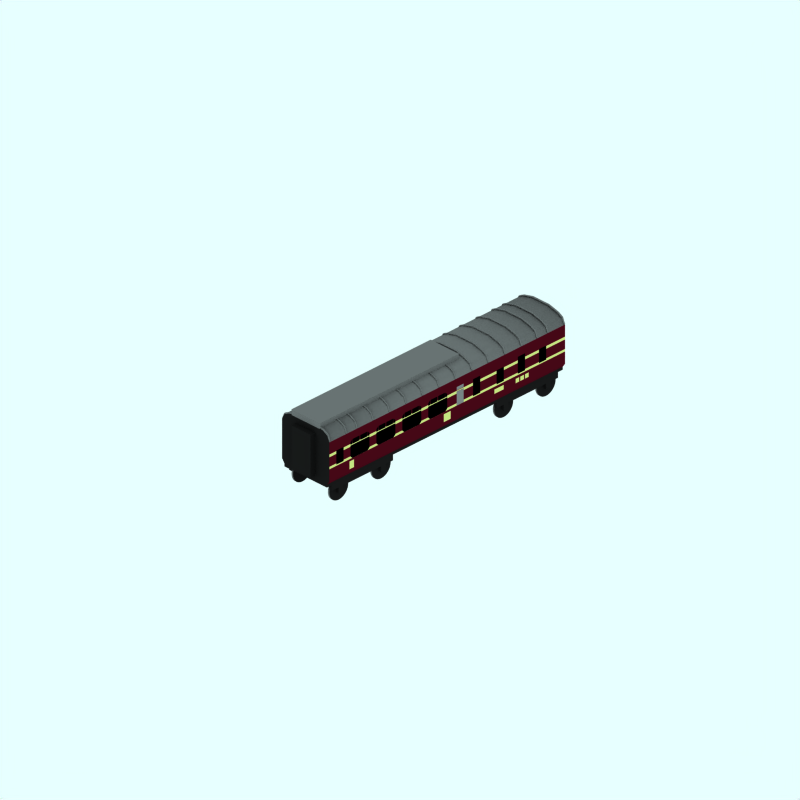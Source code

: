 # Source: lms-corination-btk-m.blend  (saved by Blender 2.42.0; exported with 4.5.12 LTS)
import bpy
from mathutils import Matrix  # noqa: F401  (used for matrix-valued properties, if any)

bpy.ops.wm.read_factory_settings(use_empty=True)
scene = bpy.context.scene
scene.name = 'Scene'

# ---- collections
col_collection_1 = bpy.data.collections.new('Collection 1'); scene.collection.children.link(col_collection_1)
col_collection_2 = bpy.data.collections.new('Collection 2'); scene.collection.children.link(col_collection_2)
col_collection_2.hide_render = True
col_collection_2.hide_viewport = True
col_collection_3 = bpy.data.collections.new('Collection 3'); scene.collection.children.link(col_collection_3)
col_collection_3.hide_render = True
col_collection_3.hide_viewport = True

# ---- materials (node trees are filled in below, after node groups)
mat_interior = bpy.data.materials.new('Interior')
mat_interior.alpha_threshold = 0.0
mat_interior.preview_render_type = 'FLAT'
mat_interior.diffuse_color = (0.0001, 9.999e-05, 9.999e-05, 1.0)
mat_interior.roughness = 0.5
mat_interior.line_color = (0.0, 0.0, 0.0, 1.0)
mat_frostedglass = bpy.data.materials.new('FrostedGlass')
mat_frostedglass.alpha_threshold = 0.0
mat_frostedglass.preview_render_type = 'CUBE'
mat_frostedglass.diffuse_color = (0.5175, 0.5174, 0.5174, 1.0)
mat_frostedglass.specular_color = (1.0, 0.9999, 0.9999)
mat_frostedglass.roughness = 0.5
mat_frostedglass.line_color = (0.0, 0.0, 0.0, 1.0)
mat_trim = bpy.data.materials.new('Trim')
mat_trim.alpha_threshold = 0.0
mat_trim.preview_render_type = 'CUBE'
mat_trim.diffuse_color = (0.8544, 0.9, 0.5066, 1.0)
mat_trim.specular_color = (1.0, 0.9999, 0.9999)
mat_trim.roughness = 0.5
mat_trim.line_color = (0.0, 0.0, 0.0, 1.0)
mat_blackmetal = bpy.data.materials.new('BlackMetal')
mat_blackmetal.alpha_threshold = 0.0
mat_blackmetal.preview_render_type = 'CUBE'
mat_blackmetal.diffuse_color = (0.1, 0.09999, 0.09999, 1.0)
mat_blackmetal.specular_color = (1.0, 0.9999, 0.9999)
mat_blackmetal.roughness = 0.5
mat_blackmetal.line_color = (0.0, 0.0, 0.0, 1.0)
mat_roof = bpy.data.materials.new('Roof')
mat_roof.alpha_threshold = 0.0
mat_roof.preview_render_type = 'CUBE'
mat_roof.diffuse_color = (0.45, 0.45, 0.45, 1.0)
mat_roof.specular_color = (1.0, 0.9999, 0.9999)
mat_roof.roughness = 0.5
mat_roof.line_color = (0.0, 0.0, 0.0, 1.0)
mat_maincolour1 = bpy.data.materials.new('MainColour1')
mat_maincolour1.alpha_threshold = 0.0
mat_maincolour1.preview_render_type = 'CUBE'
mat_maincolour1.diffuse_color = (0.3, 0.03, 0.08765, 1.0)
mat_maincolour1.specular_color = (1.0, 0.9999, 0.9999)
mat_maincolour1.roughness = 0.5
mat_maincolour1.line_color = (0.0, 0.0, 0.0, 1.0)

# ---- material node trees

# ---- world
world_world = bpy.data.worlds.new('World'); scene.world = world_world
world_world.color = (0.9059, 1.0, 1.0)
world_world.use_sun_shadow = False
world_world.sun_shadow_jitter_overblur = 0.0
world_world.cycles.sampling_method = 'MANUAL'
world_world.cycles.sample_map_resolution = 256

# ---- cameras
cam_camera_001 = bpy.data.cameras.new('Camera.001')
cam_camera_001.type = 'ORTHO'
cam_camera_001.passepartout_alpha = 0.2
cam_camera_001.clip_end = 100.0
cam_camera_001.lens = 35.0
cam_camera_001.ortho_scale = 24.0
cam_camera_001.display_size = 5.91
cam_camera_001.show_passepartout = False
cam_camera_001.show_safe_areas = True
cam_camera_001.dof.focus_distance = 0.0
cam_camera_001.dof.aperture_fstop = 128.0

# ---- lights
light_lamp = bpy.data.lights.new('Lamp', 'SUN')
light_lamp.transmission_factor = 0.0
light_lamp.angle = 1.571
light_lamp.energy = 0.028
light_lamp.shadow_buffer_clip_start = 0.5
light_lamp.shadow_soft_size = 1.0
light_lamp.shadow_cascade_max_distance = 1000.0
light_lamp.cycles.use_multiple_importance_sampling = False

# ---- meshes
me_plane_043 = bpy.data.meshes.new('Plane.043')
me_plane_043.from_pydata([(4.3, 2.1, 1.002), (4.3, 1.52, 1.002), (4.0, 1.52, 1.002), (4.0, 2.1, 1.002)], [], [(0, 3, 2, 1)])
me_plane_043.materials.append(mat_interior)
me_plane_043.use_remesh_preserve_volume = False
me_plane_043.use_remesh_preserve_attributes = False
me_plane_043.use_mirror_vertex_groups = False
me_plane_043.update()
me_plane_042 = bpy.data.meshes.new('Plane.042')
me_plane_042.from_pydata([(4.3, 2.1, 1.002), (4.3, 1.52, 1.002), (4.0, 1.52, 1.002), (4.0, 2.1, 1.002)], [], [(0, 3, 2, 1)])
me_plane_042.materials.append(mat_interior)
me_plane_042.use_remesh_preserve_volume = False
me_plane_042.use_remesh_preserve_attributes = False
me_plane_042.use_mirror_vertex_groups = False
me_plane_042.update()
me_plane_041 = bpy.data.meshes.new('Plane.041')
me_plane_041.from_pydata([(2.4, 2.1, 1.002), (2.4, 1.52, 1.002), (2.1, 1.52, 1.002), (2.1, 2.1, 1.002)], [], [(0, 3, 2, 1)])
me_plane_041.materials.append(mat_interior)
me_plane_041.use_remesh_preserve_volume = False
me_plane_041.use_remesh_preserve_attributes = False
me_plane_041.use_mirror_vertex_groups = False
me_plane_041.update()
me_plane_040 = bpy.data.meshes.new('Plane.040')
me_plane_040.from_pydata([(2.4, 2.1, 1.002), (2.4, 1.52, 1.002), (2.1, 1.52, 1.002), (2.1, 2.1, 1.002)], [], [(0, 3, 2, 1)])
me_plane_040.materials.append(mat_interior)
me_plane_040.use_remesh_preserve_volume = False
me_plane_040.use_remesh_preserve_attributes = False
me_plane_040.use_mirror_vertex_groups = False
me_plane_040.update()
me_plane_039 = bpy.data.meshes.new('Plane.039')
me_plane_039.from_pydata([(3.4, 2.0, 1.002), (3.4, 1.52, 1.002), (3.1, 1.52, 1.002), (3.1, 2.0, 1.002)], [], [(0, 3, 2, 1)])
me_plane_039.materials.append(mat_interior)
me_plane_039.use_remesh_preserve_volume = False
me_plane_039.use_remesh_preserve_attributes = False
me_plane_039.use_mirror_vertex_groups = False
me_plane_039.update()
me_plane_038 = bpy.data.meshes.new('Plane.038')
me_plane_038.from_pydata([(3.4, 2.0, 1.002), (3.4, 1.52, 1.002), (3.1, 1.52, 1.002), (3.1, 2.0, 1.002)], [], [(0, 3, 2, 1)])
me_plane_038.materials.append(mat_interior)
me_plane_038.use_remesh_preserve_volume = False
me_plane_038.use_remesh_preserve_attributes = False
me_plane_038.use_mirror_vertex_groups = False
me_plane_038.update()
me_plane_037 = bpy.data.meshes.new('Plane.037')
me_plane_037.from_pydata([(-0.18, 1.92, 1.002), (-0.18, 1.47, 1.002), (-0.82, 1.47, 1.002), (-0.82, 1.92, 1.002), (-0.8, 2.12, 1.002), (-0.52, 2.12, 1.002), (-0.2, 2.12, 1.002), (-0.48, 2.12, 1.002), (-0.52, 1.96, 1.002), (-0.8, 1.96, 1.002), (-0.2, 1.96, 1.002), (-0.48, 1.96, 1.002), (-0.82, 1.96, 1.002), (-0.82, 2.12, 1.002), (-0.9, 1.96, 1.002), (-0.9, 2.04, 1.002), (-0.18, 2.12, 1.002), (-0.18, 1.96, 1.002), (-0.1, 2.04, 1.002), (-0.1, 1.96, 1.002), (-0.1, 1.92, 1.002), (-0.1, 1.55, 1.002), (-0.9, 1.55, 1.002), (-0.9, 1.92, 1.002)], [], [(0, 3, 2, 1), (4, 5, 8, 9), (7, 6, 10, 11), (12, 13, 15, 14), (19, 18, 16, 17), (0, 1, 21, 20), (2, 3, 23, 22)])
me_plane_037.materials.append(mat_interior)
me_plane_037.use_remesh_preserve_volume = False
me_plane_037.use_remesh_preserve_attributes = False
me_plane_037.use_mirror_vertex_groups = False
me_plane_037.update()
me_plane_036 = bpy.data.meshes.new('Plane.036')
me_plane_036.from_pydata([(5.2, 2.0, 1.002), (5.2, 1.52, 1.002), (4.9, 1.52, 1.002), (4.9, 2.0, 1.002)], [], [(0, 3, 2, 1)])
me_plane_036.materials.append(mat_interior)
me_plane_036.use_remesh_preserve_volume = False
me_plane_036.use_remesh_preserve_attributes = False
me_plane_036.use_mirror_vertex_groups = False
me_plane_036.update()
me_plane_035 = bpy.data.meshes.new('Plane.035')
me_plane_035.from_pydata([(-3.4, 2.0, 1.002), (-3.4, 1.52, 1.002), (-3.7, 1.52, 1.002), (-3.7, 2.0, 1.002)], [], [(0, 3, 2, 1)])
me_plane_035.materials.append(mat_interior)
me_plane_035.use_remesh_preserve_volume = False
me_plane_035.use_remesh_preserve_attributes = False
me_plane_035.use_mirror_vertex_groups = False
me_plane_035.update()
me_plane_033 = bpy.data.meshes.new('Plane.033')
me_plane_033.from_pydata([(1.7, 1.96, 1.002), (1.7, 1.47, 1.002), (1.4, 1.47, 1.002), (1.4, 1.96, 1.002), (1.4, 2.12, 1.002), (1.7, 2.12, 1.002), (1.4, 2.0, 1.002), (1.7, 2.0, 1.002)], [], [(0, 3, 2, 1), (4, 5, 7, 6)])
me_plane_033.materials.append(mat_frostedglass)
me_plane_033.use_remesh_preserve_volume = False
me_plane_033.use_remesh_preserve_attributes = False
me_plane_033.use_mirror_vertex_groups = False
me_plane_033.update()
me_plane_032 = bpy.data.meshes.new('Plane.032')
me_plane_032.from_pydata([(-1.28, 1.92, 1.002), (-1.28, 1.47, 1.002), (-1.92, 1.47, 1.002), (-1.92, 1.92, 1.002), (-1.9, 2.12, 1.002), (-1.62, 2.12, 1.002), (-1.3, 2.12, 1.002), (-1.58, 2.12, 1.002), (-1.62, 1.96, 1.002), (-1.9, 1.96, 1.002), (-1.3, 1.96, 1.002), (-1.58, 1.96, 1.002), (-1.92, 1.96, 1.002), (-1.92, 2.12, 1.002), (-2.0, 1.96, 1.002), (-2.0, 2.04, 1.002), (-1.28, 2.12, 1.002), (-1.28, 1.96, 1.002), (-1.2, 2.04, 1.002), (-1.2, 1.96, 1.002), (-1.2, 1.92, 1.002), (-1.2, 1.55, 1.002), (-2.0, 1.55, 1.002), (-2.0, 1.92, 1.002)], [], [(0, 3, 2, 1), (4, 5, 8, 9), (7, 6, 10, 11), (12, 13, 15, 14), (19, 18, 16, 17), (0, 1, 21, 20), (2, 3, 23, 22)])
me_plane_032.materials.append(mat_interior)
me_plane_032.use_remesh_preserve_volume = False
me_plane_032.use_remesh_preserve_attributes = False
me_plane_032.use_mirror_vertex_groups = False
me_plane_032.update()
me_plane_013 = bpy.data.meshes.new('Plane.013')
me_plane_013.from_pydata([(-2.38, 1.92, 1.002), (-2.38, 1.47, 1.002), (-3.02, 1.47, 1.002), (-3.02, 1.92, 1.002), (-3.0, 2.12, 1.002), (-2.72, 2.12, 1.002), (-2.4, 2.12, 1.002), (-2.68, 2.12, 1.002), (-2.72, 1.96, 1.002), (-3.0, 1.96, 1.002), (-2.4, 1.96, 1.002), (-2.68, 1.96, 1.002), (-3.02, 1.96, 1.002), (-3.02, 2.12, 1.002), (-3.1, 1.96, 1.002), (-3.1, 2.04, 1.002), (-2.38, 2.12, 1.002), (-2.38, 1.96, 1.002), (-2.3, 2.04, 1.002), (-2.3, 1.96, 1.002), (-2.3, 1.92, 1.002), (-2.3, 1.55, 1.002), (-3.1, 1.55, 1.002), (-3.1, 1.92, 1.002)], [], [(0, 3, 2, 1), (4, 5, 8, 9), (7, 6, 10, 11), (12, 13, 15, 14), (19, 18, 16, 17), (0, 1, 21, 20), (2, 3, 23, 22)])
me_plane_013.materials.append(mat_interior)
me_plane_013.use_remesh_preserve_volume = False
me_plane_013.use_remesh_preserve_attributes = False
me_plane_013.use_mirror_vertex_groups = False
me_plane_013.update()
me_plane_012 = bpy.data.meshes.new('Plane.012')
me_plane_012.from_pydata([(0.92, 1.92, 1.002), (0.92, 1.47, 1.002), (0.28, 1.47, 1.002), (0.28, 1.92, 1.002), (0.3, 2.12, 1.002), (0.58, 2.12, 1.002), (0.9, 2.12, 1.002), (0.62, 2.12, 1.002), (0.58, 1.96, 1.002), (0.3, 1.96, 1.002), (0.9, 1.96, 1.002), (0.62, 1.96, 1.002), (0.28, 1.96, 1.002), (0.28, 2.12, 1.002), (0.2, 1.96, 1.002), (0.2, 2.04, 1.002), (0.92, 2.12, 1.002), (0.92, 1.96, 1.002), (1.0, 2.04, 1.002), (1.0, 1.96, 1.002), (1.0, 1.92, 1.002), (1.0, 1.55, 1.002), (0.2, 1.55, 1.002), (0.2, 1.92, 1.002)], [], [(0, 3, 2, 1), (4, 5, 8, 9), (7, 6, 10, 11), (12, 13, 15, 14), (19, 18, 16, 17), (0, 1, 21, 20), (2, 3, 23, 22)])
me_plane_012.materials.append(mat_interior)
me_plane_012.use_remesh_preserve_volume = False
me_plane_012.use_remesh_preserve_attributes = False
me_plane_012.use_mirror_vertex_groups = False
me_plane_012.update()
me_plane_007 = bpy.data.meshes.new('Plane.007')
me_plane_007.from_pydata([(-2.95, 1.4, 1.002), (-2.95, 1.12, 1.002), (-3.15, 1.12, 1.002), (-3.15, 1.4, 1.002)], [], [(0, 3, 2, 1)])
me_plane_007.materials.append(mat_trim)
me_plane_007.use_remesh_preserve_volume = False
me_plane_007.use_remesh_preserve_attributes = False
me_plane_007.use_mirror_vertex_groups = False
me_plane_007.update()
me_plane_005 = bpy.data.meshes.new('Plane.005')
me_plane_005.from_pydata([(1.15, 1.4, 1.002), (1.15, 1.12, 1.002), (0.85, 1.12, 1.002), (0.85, 1.4, 1.002)], [], [(0, 3, 2, 1)])
me_plane_005.materials.append(mat_trim)
me_plane_005.use_remesh_preserve_volume = False
me_plane_005.use_remesh_preserve_attributes = False
me_plane_005.use_mirror_vertex_groups = False
me_plane_005.update()
me_plane_004 = bpy.data.meshes.new('Plane.004')
me_plane_004.from_pydata([(-1.4, 1.38, 1.002), (-1.4, 1.22, 1.002), (-1.8, 1.22, 1.002), (-1.8, 1.38, 1.002)], [], [(0, 3, 2, 1)])
me_plane_004.materials.append(mat_trim)
me_plane_004.use_remesh_preserve_volume = False
me_plane_004.use_remesh_preserve_attributes = False
me_plane_004.use_mirror_vertex_groups = False
me_plane_004.update()
me_plane_003 = bpy.data.meshes.new('Plane.003')
me_plane_003.from_pydata([(4.06, 1.38, 1.002), (4.06, 1.22, 1.002), (3.9, 1.22, 1.002), (3.9, 1.38, 1.002)], [], [(0, 3, 2, 1)])
me_plane_003.materials.append(mat_trim)
me_plane_003.use_remesh_preserve_volume = False
me_plane_003.use_remesh_preserve_attributes = False
me_plane_003.use_mirror_vertex_groups = False
me_plane_003.update()
me_plane_002 = bpy.data.meshes.new('Plane.002')
me_plane_002.from_pydata([(4.26, 1.38, 1.002), (4.26, 1.22, 1.002), (4.1, 1.22, 1.002), (4.1, 1.38, 1.002)], [], [(0, 3, 2, 1)])
me_plane_002.materials.append(mat_trim)
me_plane_002.use_remesh_preserve_volume = False
me_plane_002.use_remesh_preserve_attributes = False
me_plane_002.use_mirror_vertex_groups = False
me_plane_002.update()
me_plane_001 = bpy.data.meshes.new('Plane.001')
me_plane_001.from_pydata([(4.46, 1.38, 1.002), (4.46, 1.22, 1.002), (4.3, 1.22, 1.002), (4.3, 1.38, 1.002)], [], [(0, 3, 2, 1)])
me_plane_001.materials.append(mat_trim)
me_plane_001.use_remesh_preserve_volume = False
me_plane_001.use_remesh_preserve_attributes = False
me_plane_001.use_mirror_vertex_groups = False
me_plane_001.update()
me_cube_007 = bpy.data.meshes.new('Cube.007')
me_cube_007.from_pydata([(6.2, 2.5, -0.4), (6.2, 1.0, -0.4), (6.0, 1.0, -0.4), (6.0, 2.5, -0.4), (6.2, 2.5, 0.4), (6.2, 1.0, 0.4), (6.0, 1.0, 0.4), (6.0, 2.5, 0.4)], [], [(0, 1, 2, 3), (4, 7, 6, 5), (0, 4, 5, 1), (1, 5, 6, 2), (2, 6, 7, 3), (4, 0, 3, 7)])
me_cube_007.materials.append(mat_blackmetal)
me_cube_007.use_remesh_preserve_volume = False
me_cube_007.use_remesh_preserve_attributes = False
me_cube_007.use_mirror_vertex_groups = False
me_cube_007.update()
me_cube_006 = bpy.data.meshes.new('Cube.006')
me_cube_006.from_pydata([(-4.0, 2.5, -0.4), (-4.0, 1.0, -0.4), (-4.2, 1.0, -0.4), (-4.2, 2.5, -0.4), (-4.0, 2.5, 0.4), (-4.0, 1.0, 0.4), (-4.2, 1.0, 0.4), (-4.2, 2.5, 0.4)], [], [(0, 1, 2, 3), (4, 7, 6, 5), (0, 4, 5, 1), (1, 5, 6, 2), (2, 6, 7, 3), (4, 0, 3, 7)])
me_cube_006.materials.append(mat_blackmetal)
me_cube_006.use_remesh_preserve_volume = False
me_cube_006.use_remesh_preserve_attributes = False
me_cube_006.use_mirror_vertex_groups = False
me_cube_006.update()
me_cube_005 = bpy.data.meshes.new('Cube.005')
me_cube_005.from_pydata([(0.6, 2.9, -1.9), (0.6, 2.7, -1.9), (-0.6, 2.7, -1.9), (-0.6, 2.9, -1.9), (0.6, 2.9, 4.0), (0.6, 2.7, 4.0), (-0.6, 2.7, 4.0), (-0.6, 2.9, 4.0)], [], [(0, 1, 2, 3), (4, 7, 6, 5), (0, 4, 5, 1), (1, 5, 6, 2), (2, 6, 7, 3), (4, 0, 3, 7)])
me_cube_005.materials.append(mat_roof)
me_cube_005.use_remesh_preserve_volume = False
me_cube_005.use_remesh_preserve_attributes = False
me_cube_005.use_mirror_vertex_groups = False
me_cube_005.update()
me_plane_031 = bpy.data.meshes.new('Plane.031')
me_plane_031.from_pydata([(4.46, 1.38, 1.002), (4.46, 1.22, 1.002), (4.3, 1.22, 1.002), (4.3, 1.38, 1.002)], [], [(0, 3, 2, 1)])
me_plane_031.materials.append(mat_trim)
me_plane_031.use_remesh_preserve_volume = False
me_plane_031.use_remesh_preserve_attributes = False
me_plane_031.use_mirror_vertex_groups = False
me_plane_031.update()
me_plane_030 = bpy.data.meshes.new('Plane.030')
me_plane_030.from_pydata([(4.26, 1.38, 1.002), (4.26, 1.22, 1.002), (4.1, 1.22, 1.002), (4.1, 1.38, 1.002)], [], [(0, 3, 2, 1)])
me_plane_030.materials.append(mat_trim)
me_plane_030.use_remesh_preserve_volume = False
me_plane_030.use_remesh_preserve_attributes = False
me_plane_030.use_mirror_vertex_groups = False
me_plane_030.update()
me_plane_029 = bpy.data.meshes.new('Plane.029')
me_plane_029.from_pydata([(4.06, 1.38, 1.002), (4.06, 1.22, 1.002), (3.9, 1.22, 1.002), (3.9, 1.38, 1.002)], [], [(0, 3, 2, 1)])
me_plane_029.materials.append(mat_trim)
me_plane_029.use_remesh_preserve_volume = False
me_plane_029.use_remesh_preserve_attributes = False
me_plane_029.use_mirror_vertex_groups = False
me_plane_029.update()
me_plane_028 = bpy.data.meshes.new('Plane.028')
me_plane_028.from_pydata([(3.4, 1.38, 1.002), (3.4, 1.22, 1.002), (3.0, 1.22, 1.002), (3.0, 1.38, 1.002)], [], [(0, 3, 2, 1)])
me_plane_028.materials.append(mat_trim)
me_plane_028.use_remesh_preserve_volume = False
me_plane_028.use_remesh_preserve_attributes = False
me_plane_028.use_mirror_vertex_groups = False
me_plane_028.update()
me_plane_027 = bpy.data.meshes.new('Plane.027')
me_plane_027.from_pydata([(1.15, 1.4, 1.002), (1.15, 1.12, 1.002), (0.85, 1.12, 1.002), (0.85, 1.4, 1.002)], [], [(0, 3, 2, 1)])
me_plane_027.materials.append(mat_trim)
me_plane_027.use_remesh_preserve_volume = False
me_plane_027.use_remesh_preserve_attributes = False
me_plane_027.use_mirror_vertex_groups = False
me_plane_027.update()
me_plane_025 = bpy.data.meshes.new('Plane.025')
me_plane_025.from_pydata([(-2.95, 1.4, 1.002), (-2.95, 1.12, 1.002), (-3.15, 1.12, 1.002), (-3.15, 1.4, 1.002)], [], [(0, 3, 2, 1)])
me_plane_025.materials.append(mat_trim)
me_plane_025.use_remesh_preserve_volume = False
me_plane_025.use_remesh_preserve_attributes = False
me_plane_025.use_mirror_vertex_groups = False
me_plane_025.update()
me_plane_024 = bpy.data.meshes.new('Plane.024')
me_plane_024.from_pydata([(-4.0, 2.4, 1.0), (-4.0, 2.4, -1.0), (-4.0, 2.6, 0.9143), (-4.0, 2.7, 0.7286), (-4.0, 2.8, 0.3429), (-4.0, 2.8, -0.3429), (-4.0, 2.7, -0.7286), (-4.0, 2.6, -0.9143), (-4.0, 2.44, 1.0), (-4.0, 2.64, 0.9143), (-4.0, 2.74, 0.7286), (-4.0, 2.84, 0.3429), (-4.0, 2.84, -0.3429), (-4.0, 2.74, -0.7286), (-4.0, 2.64, -0.9143), (-4.0, 2.44, -1.0), (-3.95, 2.44, -1.0), (-3.95, 2.64, -0.9143), (-3.95, 2.74, -0.7286), (-3.95, 2.84, -0.3429), (-3.95, 2.84, 0.3429), (-3.95, 2.74, 0.7286), (-3.95, 2.64, 0.9143), (-3.95, 2.44, 1.0), (-3.95, 2.6, -0.9143), (-3.95, 2.7, -0.7286), (-3.95, 2.8, -0.3429), (-3.95, 2.8, 0.3429), (-3.95, 2.7, 0.7286), (-3.95, 2.6, 0.9143), (-3.95, 2.4, -1.0), (-3.95, 2.4, 1.0), (-3.25, 2.4, 1.0), (-3.25, 2.4, -1.0), (-3.25, 2.6, 0.9143), (-3.25, 2.7, 0.7286), (-3.25, 2.8, 0.3429), (-3.25, 2.8, -0.3429), (-3.25, 2.7, -0.7286), (-3.25, 2.6, -0.9143), (-3.25, 2.44, 1.0), (-3.25, 2.64, 0.9143), (-3.25, 2.74, 0.7286), (-3.25, 2.84, 0.3429), (-3.25, 2.84, -0.3429), (-3.25, 2.74, -0.7286), (-3.25, 2.64, -0.9143), (-3.25, 2.44, -1.0), (-3.3, 2.44, -1.0), (-3.3, 2.64, -0.9143), (-3.3, 2.74, -0.7286), (-3.3, 2.84, -0.3429), (-3.3, 2.84, 0.3429), (-3.3, 2.74, 0.7286), (-3.3, 2.64, 0.9143), (-3.3, 2.44, 1.0), (-3.3, 2.6, -0.9143), (-3.3, 2.7, -0.7286), (-3.3, 2.8, -0.3429), (-3.3, 2.8, 0.3429), (-3.3, 2.7, 0.7286), (-3.3, 2.6, 0.9143), (-3.3, 2.4, -1.0), (-3.3, 2.4, 1.0), (-2.85, 2.4, 1.0), (-2.85, 2.4, -1.0), (-2.85, 2.6, 0.9143), (-2.85, 2.7, 0.7286), (-2.85, 2.8, 0.3429), (-2.85, 2.8, -0.3429), (-2.85, 2.7, -0.7286), (-2.85, 2.6, -0.9143), (-2.85, 2.44, 1.0), (-2.85, 2.64, 0.9143), (-2.85, 2.74, 0.7286), (-2.85, 2.84, 0.3429), (-2.85, 2.84, -0.3429), (-2.85, 2.74, -0.7286), (-2.85, 2.64, -0.9143), (-2.85, 2.44, -1.0), (-2.8, 2.44, -1.0), (-2.8, 2.64, -0.9143), (-2.8, 2.74, -0.7286), (-2.8, 2.84, -0.3429), (-2.8, 2.84, 0.3429), (-2.8, 2.74, 0.7286), (-2.8, 2.64, 0.9143), (-2.8, 2.44, 1.0), (-2.8, 2.6, -0.9143), (-2.8, 2.7, -0.7286), (-2.8, 2.8, -0.3429), (-2.8, 2.8, 0.3429), (-2.8, 2.7, 0.7286), (-2.8, 2.6, 0.9143), (-2.8, 2.4, -1.0), (-2.8, 2.4, 1.0), (-1.47, 2.4, 1.0), (-1.47, 2.4, -1.0), (-1.47, 2.6, 0.9143), (-1.47, 2.7, 0.7286), (-1.47, 2.8, 0.3429), (-1.47, 2.8, -0.3429), (-1.47, 2.7, -0.7286), (-1.47, 2.6, -0.9143), (-1.47, 2.44, 1.0), (-1.47, 2.64, 0.9143), (-1.47, 2.74, 0.7286), (-1.47, 2.84, 0.3429), (-1.47, 2.84, -0.3429), (-1.47, 2.74, -0.7286), (-1.47, 2.64, -0.9143), (-1.47, 2.44, -1.0), (-1.42, 2.44, -1.0), (-1.42, 2.64, -0.9143), (-1.42, 2.74, -0.7286), (-1.42, 2.84, -0.3429), (-1.42, 2.84, 0.3429), (-1.42, 2.74, 0.7286), (-1.42, 2.64, 0.9143), (-1.42, 2.44, 1.0), (-1.42, 2.6, -0.9143), (-1.42, 2.7, -0.7286), (-1.42, 2.8, -0.3429), (-1.42, 2.8, 0.3429), (-1.42, 2.7, 0.7286), (-1.42, 2.6, 0.9143), (-1.42, 2.4, -1.0), (-1.42, 2.4, 1.0), (-2.12, 2.4, 1.0), (-2.12, 2.4, -1.0), (-2.12, 2.6, 0.9143), (-2.12, 2.7, 0.7286), (-2.12, 2.8, 0.3429), (-2.12, 2.8, -0.3429), (-2.12, 2.7, -0.7286), (-2.12, 2.6, -0.9143), (-2.12, 2.44, 1.0), (-2.12, 2.64, 0.9143), (-2.12, 2.74, 0.7286), (-2.12, 2.84, 0.3429), (-2.12, 2.84, -0.3429), (-2.12, 2.74, -0.7286), (-2.12, 2.64, -0.9143), (-2.12, 2.44, -1.0), (-2.17, 2.44, -1.0), (-2.17, 2.64, -0.9143), (-2.17, 2.74, -0.7286), (-2.17, 2.84, -0.3429), (-2.17, 2.84, 0.3429), (-2.17, 2.74, 0.7286), (-2.17, 2.64, 0.9143), (-2.17, 2.44, 1.0), (-2.17, 2.6, -0.9143), (-2.17, 2.7, -0.7286), (-2.17, 2.8, -0.3429), (-2.17, 2.8, 0.3429), (-2.17, 2.7, 0.7286), (-2.17, 2.6, 0.9143), (-2.17, 2.4, -1.0), (-2.17, 2.4, 1.0), (-0.77, 2.4, 1.0), (-0.77, 2.4, -1.0), (-0.77, 2.6, 0.9143), (-0.77, 2.7, 0.7286), (-0.77, 2.8, 0.3429), (-0.77, 2.8, -0.3429), (-0.77, 2.7, -0.7286), (-0.77, 2.6, -0.9143), (-0.77, 2.44, 1.0), (-0.77, 2.64, 0.9143), (-0.77, 2.74, 0.7286), (-0.77, 2.84, 0.3429), (-0.77, 2.84, -0.3429), (-0.77, 2.74, -0.7286), (-0.77, 2.64, -0.9143), (-0.77, 2.44, -1.0), (-0.72, 2.44, -1.0), (-0.72, 2.64, -0.9143), (-0.72, 2.74, -0.7286), (-0.72, 2.84, -0.3429), (-0.72, 2.84, 0.3429), (-0.72, 2.74, 0.7286), (-0.72, 2.64, 0.9143), (-0.72, 2.44, 1.0), (-0.72, 2.6, -0.9143), (-0.72, 2.7, -0.7286), (-0.72, 2.8, -0.3429), (-0.72, 2.8, 0.3429), (-0.72, 2.7, 0.7286), (-0.72, 2.6, 0.9143), (-0.72, 2.4, -1.0), (-0.72, 2.4, 1.0), (-0.02, 2.4, 1.0), (-0.02, 2.4, -1.0), (-0.02, 2.6, 0.9143), (-0.02, 2.7, 0.7286), (-0.02, 2.8, 0.3429), (-0.02, 2.8, -0.3429), (-0.02, 2.7, -0.7286), (-0.02, 2.6, -0.9143), (-0.02, 2.44, 1.0), (-0.02, 2.64, 0.9143), (-0.02, 2.74, 0.7286), (-0.02, 2.84, 0.3429), (-0.02, 2.84, -0.3429), (-0.02, 2.74, -0.7286), (-0.02, 2.64, -0.9143), (-0.02, 2.44, -1.0), (-0.07, 2.44, -1.0), (-0.07, 2.64, -0.9143), (-0.07, 2.74, -0.7286), (-0.07, 2.84, -0.3429), (-0.07, 2.84, 0.3429), (-0.07, 2.74, 0.7286), (-0.07, 2.64, 0.9143), (-0.07, 2.44, 1.0), (-0.07, 2.6, -0.9143), (-0.07, 2.7, -0.7286), (-0.07, 2.8, -0.3429), (-0.07, 2.8, 0.3429), (-0.07, 2.7, 0.7286), (-0.07, 2.6, 0.9143), (-0.07, 2.4, -1.0), (-0.07, 2.4, 1.0), (3.43, 2.4, 1.0), (3.43, 2.4, -1.0), (3.43, 2.6, 0.9143), (3.43, 2.7, 0.7286), (3.43, 2.8, 0.3429), (3.43, 2.8, -0.3429), (3.43, 2.7, -0.7286), (3.43, 2.6, -0.9143), (3.43, 2.44, 1.0), (3.43, 2.64, 0.9143), (3.43, 2.74, 0.7286), (3.43, 2.84, 0.3429), (3.43, 2.84, -0.3429), (3.43, 2.74, -0.7286), (3.43, 2.64, -0.9143), (3.43, 2.44, -1.0), (3.48, 2.44, -1.0), (3.48, 2.64, -0.9143), (3.48, 2.74, -0.7286), (3.48, 2.84, -0.3429), (3.48, 2.84, 0.3429), (3.48, 2.74, 0.7286), (3.48, 2.64, 0.9143), (3.48, 2.44, 1.0), (3.48, 2.6, -0.9143), (3.48, 2.7, -0.7286), (3.48, 2.8, -0.3429), (3.48, 2.8, 0.3429), (3.48, 2.7, 0.7286), (3.48, 2.6, 0.9143), (3.48, 2.4, -1.0), (3.48, 2.4, 1.0), (2.78, 2.4, 1.0), (2.78, 2.4, -1.0), (2.78, 2.6, 0.9143), (2.78, 2.7, 0.7286), (2.78, 2.8, 0.3429), (2.78, 2.8, -0.3429), (2.78, 2.7, -0.7286), (2.78, 2.6, -0.9143), (2.78, 2.44, 1.0), (2.78, 2.64, 0.9143), (2.78, 2.74, 0.7286), (2.78, 2.84, 0.3429), (2.78, 2.84, -0.3429), (2.78, 2.74, -0.7286), (2.78, 2.64, -0.9143), (2.78, 2.44, -1.0), (2.73, 2.44, -1.0), (2.73, 2.64, -0.9143), (2.73, 2.74, -0.7286), (2.73, 2.84, -0.3429), (2.73, 2.84, 0.3429), (2.73, 2.74, 0.7286), (2.73, 2.64, 0.9143), (2.73, 2.44, 1.0), (2.73, 2.6, -0.9143), (2.73, 2.7, -0.7286), (2.73, 2.8, -0.3429), (2.73, 2.8, 0.3429), (2.73, 2.7, 0.7286), (2.73, 2.6, 0.9143), (2.73, 2.4, -1.0), (2.73, 2.4, 1.0), (1.33, 2.4, 1.0), (1.33, 2.4, -1.0), (1.33, 2.6, 0.9143), (1.33, 2.7, 0.7286), (1.33, 2.8, 0.3429), (1.33, 2.8, -0.3429), (1.33, 2.7, -0.7286), (1.33, 2.6, -0.9143), (1.33, 2.44, 1.0), (1.33, 2.64, 0.9143), (1.33, 2.74, 0.7286), (1.33, 2.84, 0.3429), (1.33, 2.84, -0.3429), (1.33, 2.74, -0.7286), (1.33, 2.64, -0.9143), (1.33, 2.44, -1.0), (1.38, 2.44, -1.0), (1.38, 2.64, -0.9143), (1.38, 2.74, -0.7286), (1.38, 2.84, -0.3429), (1.38, 2.84, 0.3429), (1.38, 2.74, 0.7286), (1.38, 2.64, 0.9143), (1.38, 2.44, 1.0), (1.38, 2.6, -0.9143), (1.38, 2.7, -0.7286), (1.38, 2.8, -0.3429), (1.38, 2.8, 0.3429), (1.38, 2.7, 0.7286), (1.38, 2.6, 0.9143), (1.38, 2.4, -1.0), (1.38, 2.4, 1.0), (2.08, 2.4, 1.0), (2.08, 2.4, -1.0), (2.08, 2.6, 0.9143), (2.08, 2.7, 0.7286), (2.08, 2.8, 0.3429), (2.08, 2.8, -0.3429), (2.08, 2.7, -0.7286), (2.08, 2.6, -0.9143), (2.08, 2.44, 1.0), (2.08, 2.64, 0.9143), (2.08, 2.74, 0.7286), (2.08, 2.84, 0.3429), (2.08, 2.84, -0.3429), (2.08, 2.74, -0.7286), (2.08, 2.64, -0.9143), (2.08, 2.44, -1.0), (2.03, 2.44, -1.0), (2.03, 2.64, -0.9143), (2.03, 2.74, -0.7286), (2.03, 2.84, -0.3429), (2.03, 2.84, 0.3429), (2.03, 2.74, 0.7286), (2.03, 2.64, 0.9143), (2.03, 2.44, 1.0), (2.03, 2.6, -0.9143), (2.03, 2.7, -0.7286), (2.03, 2.8, -0.3429), (2.03, 2.8, 0.3429), (2.03, 2.7, 0.7286), (2.03, 2.6, 0.9143), (2.03, 2.4, -1.0), (2.03, 2.4, 1.0), (0.68, 2.4, 1.0), (0.68, 2.4, -1.0), (0.68, 2.6, 0.9143), (0.68, 2.7, 0.7286), (0.68, 2.8, 0.3429), (0.68, 2.8, -0.3429), (0.68, 2.7, -0.7286), (0.68, 2.6, -0.9143), (0.68, 2.44, 1.0), (0.68, 2.64, 0.9143), (0.68, 2.74, 0.7286), (0.68, 2.84, 0.3429), (0.68, 2.84, -0.3429), (0.68, 2.74, -0.7286), (0.68, 2.64, -0.9143), (0.68, 2.44, -1.0), (0.63, 2.44, -1.0), (0.63, 2.64, -0.9143), (0.63, 2.74, -0.7286), (0.63, 2.84, -0.3429), (0.63, 2.84, 0.3429), (0.63, 2.74, 0.7286), (0.63, 2.64, 0.9143), (0.63, 2.44, 1.0), (0.63, 2.6, -0.9143), (0.63, 2.7, -0.7286), (0.63, 2.8, -0.3429), (0.63, 2.8, 0.3429), (0.63, 2.7, 0.7286), (0.63, 2.6, 0.9143), (0.63, 2.4, -1.0), (0.63, 2.4, 1.0), (4.13, 2.4, 1.0), (4.13, 2.4, -1.0), (4.13, 2.6, 0.9143), (4.13, 2.7, 0.7286), (4.13, 2.8, 0.3429), (4.13, 2.8, -0.3429), (4.13, 2.7, -0.7286), (4.13, 2.6, -0.9143), (4.13, 2.44, 1.0), (4.13, 2.64, 0.9143), (4.13, 2.74, 0.7286), (4.13, 2.84, 0.3429), (4.13, 2.84, -0.3429), (4.13, 2.74, -0.7286), (4.13, 2.64, -0.9143), (4.13, 2.44, -1.0), (4.18, 2.44, -1.0), (4.18, 2.64, -0.9143), (4.18, 2.74, -0.7286), (4.18, 2.84, -0.3429), (4.18, 2.84, 0.3429), (4.18, 2.74, 0.7286), (4.18, 2.64, 0.9143), (4.18, 2.44, 1.0), (4.18, 2.6, -0.9143), (4.18, 2.7, -0.7286), (4.18, 2.8, -0.3429), (4.18, 2.8, 0.3429), (4.18, 2.7, 0.7286), (4.18, 2.6, 0.9143), (4.18, 2.4, -1.0), (4.18, 2.4, 1.0), (5.25, 2.4, 1.0), (5.25, 2.4, -1.0), (5.25, 2.6, 0.9143), (5.25, 2.7, 0.7286), (5.25, 2.8, 0.3429), (5.25, 2.8, -0.3429), (5.25, 2.7, -0.7286), (5.25, 2.6, -0.9143), (5.25, 2.44, 1.0), (5.25, 2.64, 0.9143), (5.25, 2.74, 0.7286), (5.25, 2.84, 0.3429), (5.25, 2.84, -0.3429), (5.25, 2.74, -0.7286), (5.25, 2.64, -0.9143), (5.25, 2.44, -1.0), (5.3, 2.44, -1.0), (5.3, 2.64, -0.9143), (5.3, 2.74, -0.7286), (5.3, 2.84, -0.3429), (5.3, 2.84, 0.3429), (5.3, 2.74, 0.7286), (5.3, 2.64, 0.9143), (5.3, 2.44, 1.0), (5.3, 2.6, -0.9143), (5.3, 2.7, -0.7286), (5.3, 2.8, -0.3429), (5.3, 2.8, 0.3429), (5.3, 2.7, 0.7286), (5.3, 2.6, 0.9143), (5.3, 2.4, -1.0), (5.3, 2.4, 1.0), (4.85, 2.4, 1.0), (4.85, 2.4, -1.0), (4.85, 2.6, 0.9143), (4.85, 2.7, 0.7286), (4.85, 2.8, 0.3429), (4.85, 2.8, -0.3429), (4.85, 2.7, -0.7286), (4.85, 2.6, -0.9143), (4.85, 2.44, 1.0), (4.85, 2.64, 0.9143), (4.85, 2.74, 0.7286), (4.85, 2.84, 0.3429), (4.85, 2.84, -0.3429), (4.85, 2.74, -0.7286), (4.85, 2.64, -0.9143), (4.85, 2.44, -1.0), (4.8, 2.44, -1.0), (4.8, 2.64, -0.9143), (4.8, 2.74, -0.7286), (4.8, 2.84, -0.3429), (4.8, 2.84, 0.3429), (4.8, 2.74, 0.7286), (4.8, 2.64, 0.9143), (4.8, 2.44, 1.0), (4.8, 2.6, -0.9143), (4.8, 2.7, -0.7286), (4.8, 2.8, -0.3429), (4.8, 2.8, 0.3429), (4.8, 2.7, 0.7286), (4.8, 2.6, 0.9143), (4.8, 2.4, -1.0), (4.8, 2.4, 1.0), (5.95, 2.4, 1.0), (5.95, 2.4, -1.0), (5.95, 2.6, 0.9143), (5.95, 2.7, 0.7286), (5.95, 2.8, 0.3429), (5.95, 2.8, -0.3429), (5.95, 2.7, -0.7286), (5.95, 2.6, -0.9143), (5.95, 2.44, 1.0), (5.95, 2.64, 0.9143), (5.95, 2.74, 0.7286), (5.95, 2.84, 0.3429), (5.95, 2.84, -0.3429), (5.95, 2.74, -0.7286), (5.95, 2.64, -0.9143), (5.95, 2.44, -1.0), (6.0, 2.44, -1.0), (6.0, 2.64, -0.9143), (6.0, 2.74, -0.7286), (6.0, 2.84, -0.3429), (6.0, 2.84, 0.3429), (6.0, 2.74, 0.7286), (6.0, 2.64, 0.9143), (6.0, 2.44, 1.0), (6.0, 2.6, -0.9143), (6.0, 2.7, -0.7286), (6.0, 2.8, -0.3429), (6.0, 2.8, 0.3429), (6.0, 2.7, 0.7286), (6.0, 2.6, 0.9143), (6.0, 2.4, -1.0), (6.0, 2.4, 1.0)], [], [(2, 0, 8, 9), (3, 2, 9, 10), (4, 3, 10, 11), (5, 4, 11, 12), (6, 5, 12, 13), (7, 6, 13, 14), (7, 14, 15, 1), (14, 17, 16, 15), (15, 16, 30, 1), (14, 13, 18, 17), (13, 12, 19, 18), (12, 11, 20, 19), (11, 10, 21, 20), (10, 9, 22, 21), (9, 8, 23, 22), (8, 0, 31, 23), (1, 30, 24, 7), (6, 7, 24, 25), (5, 6, 25, 26), (4, 5, 26, 27), (3, 4, 27, 28), (2, 3, 28, 29), (0, 2, 29, 31), (23, 31, 29, 22), (22, 29, 28, 21), (21, 28, 27, 20), (20, 27, 26, 19), (19, 26, 25, 18), (18, 25, 24, 17), (16, 17, 24, 30), (47, 46, 39, 33), (45, 38, 39, 46), (44, 37, 38, 45), (43, 36, 37, 44), (42, 35, 36, 43), (41, 34, 35, 42), (40, 32, 34, 41), (63, 61, 34, 32), (61, 60, 35, 34), (60, 59, 36, 35), (59, 58, 37, 36), (58, 57, 38, 37), (57, 56, 39, 38), (62, 33, 39, 56), (55, 63, 32, 40), (54, 55, 40, 41), (53, 54, 41, 42), (52, 53, 42, 43), (51, 52, 43, 44), (50, 51, 44, 45), (49, 50, 45, 46), (48, 47, 33, 62), (49, 46, 47, 48), (56, 49, 48, 62), (56, 57, 50, 49), (57, 58, 51, 50), (58, 59, 52, 51), (59, 60, 53, 52), (60, 61, 54, 53), (61, 63, 55, 54), (66, 64, 72, 73), (67, 66, 73, 74), (68, 67, 74, 75), (69, 68, 75, 76), (70, 69, 76, 77), (71, 70, 77, 78), (71, 78, 79, 65), (78, 81, 80, 79), (79, 80, 94, 65), (78, 77, 82, 81), (77, 76, 83, 82), (76, 75, 84, 83), (75, 74, 85, 84), (74, 73, 86, 85), (73, 72, 87, 86), (72, 64, 95, 87), (65, 94, 88, 71), (70, 71, 88, 89), (69, 70, 89, 90), (68, 69, 90, 91), (67, 68, 91, 92), (66, 67, 92, 93), (64, 66, 93, 95), (87, 95, 93, 86), (86, 93, 92, 85), (85, 92, 91, 84), (84, 91, 90, 83), (83, 90, 89, 82), (82, 89, 88, 81), (80, 81, 88, 94), (98, 96, 104, 105), (99, 98, 105, 106), (100, 99, 106, 107), (101, 100, 107, 108), (102, 101, 108, 109), (103, 102, 109, 110), (103, 110, 111, 97), (110, 113, 112, 111), (111, 112, 126, 97), (110, 109, 114, 113), (109, 108, 115, 114), (108, 107, 116, 115), (107, 106, 117, 116), (106, 105, 118, 117), (105, 104, 119, 118), (104, 96, 127, 119), (97, 126, 120, 103), (102, 103, 120, 121), (101, 102, 121, 122), (100, 101, 122, 123), (99, 100, 123, 124), (98, 99, 124, 125), (96, 98, 125, 127), (119, 127, 125, 118), (118, 125, 124, 117), (117, 124, 123, 116), (116, 123, 122, 115), (115, 122, 121, 114), (114, 121, 120, 113), (112, 113, 120, 126), (143, 142, 135, 129), (141, 134, 135, 142), (140, 133, 134, 141), (139, 132, 133, 140), (138, 131, 132, 139), (137, 130, 131, 138), (136, 128, 130, 137), (159, 157, 130, 128), (157, 156, 131, 130), (156, 155, 132, 131), (155, 154, 133, 132), (154, 153, 134, 133), (153, 152, 135, 134), (158, 129, 135, 152), (151, 159, 128, 136), (150, 151, 136, 137), (149, 150, 137, 138), (148, 149, 138, 139), (147, 148, 139, 140), (146, 147, 140, 141), (145, 146, 141, 142), (144, 143, 129, 158), (145, 142, 143, 144), (152, 145, 144, 158), (152, 153, 146, 145), (153, 154, 147, 146), (154, 155, 148, 147), (155, 156, 149, 148), (156, 157, 150, 149), (157, 159, 151, 150), (162, 160, 168, 169), (163, 162, 169, 170), (164, 163, 170, 171), (165, 164, 171, 172), (166, 165, 172, 173), (167, 166, 173, 174), (167, 174, 175, 161), (174, 177, 176, 175), (175, 176, 190, 161), (174, 173, 178, 177), (173, 172, 179, 178), (172, 171, 180, 179), (171, 170, 181, 180), (170, 169, 182, 181), (169, 168, 183, 182), (168, 160, 191, 183), (161, 190, 184, 167), (166, 167, 184, 185), (165, 166, 185, 186), (164, 165, 186, 187), (163, 164, 187, 188), (162, 163, 188, 189), (160, 162, 189, 191), (183, 191, 189, 182), (182, 189, 188, 181), (181, 188, 187, 180), (180, 187, 186, 179), (179, 186, 185, 178), (178, 185, 184, 177), (176, 177, 184, 190), (207, 206, 199, 193), (205, 198, 199, 206), (204, 197, 198, 205), (203, 196, 197, 204), (202, 195, 196, 203), (201, 194, 195, 202), (200, 192, 194, 201), (223, 221, 194, 192), (221, 220, 195, 194), (220, 219, 196, 195), (219, 218, 197, 196), (218, 217, 198, 197), (217, 216, 199, 198), (222, 193, 199, 216), (215, 223, 192, 200), (214, 215, 200, 201), (213, 214, 201, 202), (212, 213, 202, 203), (211, 212, 203, 204), (210, 211, 204, 205), (209, 210, 205, 206), (208, 207, 193, 222), (209, 206, 207, 208), (216, 209, 208, 222), (216, 217, 210, 209), (217, 218, 211, 210), (218, 219, 212, 211), (219, 220, 213, 212), (220, 221, 214, 213), (221, 223, 215, 214), (226, 224, 232, 233), (227, 226, 233, 234), (228, 227, 234, 235), (229, 228, 235, 236), (230, 229, 236, 237), (231, 230, 237, 238), (231, 238, 239, 225), (238, 241, 240, 239), (239, 240, 254, 225), (238, 237, 242, 241), (237, 236, 243, 242), (236, 235, 244, 243), (235, 234, 245, 244), (234, 233, 246, 245), (233, 232, 247, 246), (232, 224, 255, 247), (225, 254, 248, 231), (230, 231, 248, 249), (229, 230, 249, 250), (228, 229, 250, 251), (227, 228, 251, 252), (226, 227, 252, 253), (224, 226, 253, 255), (247, 255, 253, 246), (246, 253, 252, 245), (245, 252, 251, 244), (244, 251, 250, 243), (243, 250, 249, 242), (242, 249, 248, 241), (240, 241, 248, 254), (271, 270, 263, 257), (269, 262, 263, 270), (268, 261, 262, 269), (267, 260, 261, 268), (266, 259, 260, 267), (265, 258, 259, 266), (264, 256, 258, 265), (287, 285, 258, 256), (285, 284, 259, 258), (284, 283, 260, 259), (283, 282, 261, 260), (282, 281, 262, 261), (281, 280, 263, 262), (286, 257, 263, 280), (279, 287, 256, 264), (278, 279, 264, 265), (277, 278, 265, 266), (276, 277, 266, 267), (275, 276, 267, 268), (274, 275, 268, 269), (273, 274, 269, 270), (272, 271, 257, 286), (273, 270, 271, 272), (280, 273, 272, 286), (280, 281, 274, 273), (281, 282, 275, 274), (282, 283, 276, 275), (283, 284, 277, 276), (284, 285, 278, 277), (285, 287, 279, 278), (290, 288, 296, 297), (291, 290, 297, 298), (292, 291, 298, 299), (293, 292, 299, 300), (294, 293, 300, 301), (295, 294, 301, 302), (295, 302, 303, 289), (302, 305, 304, 303), (303, 304, 318, 289), (302, 301, 306, 305), (301, 300, 307, 306), (300, 299, 308, 307), (299, 298, 309, 308), (298, 297, 310, 309), (297, 296, 311, 310), (296, 288, 319, 311), (289, 318, 312, 295), (294, 295, 312, 313), (293, 294, 313, 314), (292, 293, 314, 315), (291, 292, 315, 316), (290, 291, 316, 317), (288, 290, 317, 319), (311, 319, 317, 310), (310, 317, 316, 309), (309, 316, 315, 308), (308, 315, 314, 307), (307, 314, 313, 306), (306, 313, 312, 305), (304, 305, 312, 318), (335, 334, 327, 321), (333, 326, 327, 334), (332, 325, 326, 333), (331, 324, 325, 332), (330, 323, 324, 331), (329, 322, 323, 330), (328, 320, 322, 329), (351, 349, 322, 320), (349, 348, 323, 322), (348, 347, 324, 323), (347, 346, 325, 324), (346, 345, 326, 325), (345, 344, 327, 326), (350, 321, 327, 344), (343, 351, 320, 328), (342, 343, 328, 329), (341, 342, 329, 330), (340, 341, 330, 331), (339, 340, 331, 332), (338, 339, 332, 333), (337, 338, 333, 334), (336, 335, 321, 350), (337, 334, 335, 336), (344, 337, 336, 350), (344, 345, 338, 337), (345, 346, 339, 338), (346, 347, 340, 339), (347, 348, 341, 340), (348, 349, 342, 341), (349, 351, 343, 342), (367, 366, 359, 353), (365, 358, 359, 366), (364, 357, 358, 365), (363, 356, 357, 364), (362, 355, 356, 363), (361, 354, 355, 362), (360, 352, 354, 361), (383, 381, 354, 352), (381, 380, 355, 354), (380, 379, 356, 355), (379, 378, 357, 356), (378, 377, 358, 357), (377, 376, 359, 358), (382, 353, 359, 376), (375, 383, 352, 360), (374, 375, 360, 361), (373, 374, 361, 362), (372, 373, 362, 363), (371, 372, 363, 364), (370, 371, 364, 365), (369, 370, 365, 366), (368, 367, 353, 382), (369, 366, 367, 368), (376, 369, 368, 382), (376, 377, 370, 369), (377, 378, 371, 370), (378, 379, 372, 371), (379, 380, 373, 372), (380, 381, 374, 373), (381, 383, 375, 374), (386, 384, 392, 393), (387, 386, 393, 394), (388, 387, 394, 395), (389, 388, 395, 396), (390, 389, 396, 397), (391, 390, 397, 398), (391, 398, 399, 385), (398, 401, 400, 399), (399, 400, 414, 385), (398, 397, 402, 401), (397, 396, 403, 402), (396, 395, 404, 403), (395, 394, 405, 404), (394, 393, 406, 405), (393, 392, 407, 406), (392, 384, 415, 407), (385, 414, 408, 391), (390, 391, 408, 409), (389, 390, 409, 410), (388, 389, 410, 411), (387, 388, 411, 412), (386, 387, 412, 413), (384, 386, 413, 415), (407, 415, 413, 406), (406, 413, 412, 405), (405, 412, 411, 404), (404, 411, 410, 403), (403, 410, 409, 402), (402, 409, 408, 401), (400, 401, 408, 414), (418, 416, 424, 425), (419, 418, 425, 426), (420, 419, 426, 427), (421, 420, 427, 428), (422, 421, 428, 429), (423, 422, 429, 430), (423, 430, 431, 417), (430, 433, 432, 431), (431, 432, 446, 417), (430, 429, 434, 433), (429, 428, 435, 434), (428, 427, 436, 435), (427, 426, 437, 436), (426, 425, 438, 437), (425, 424, 439, 438), (424, 416, 447, 439), (417, 446, 440, 423), (422, 423, 440, 441), (421, 422, 441, 442), (420, 421, 442, 443), (419, 420, 443, 444), (418, 419, 444, 445), (416, 418, 445, 447), (439, 447, 445, 438), (438, 445, 444, 437), (437, 444, 443, 436), (436, 443, 442, 435), (435, 442, 441, 434), (434, 441, 440, 433), (432, 433, 440, 446), (463, 462, 455, 449), (461, 454, 455, 462), (460, 453, 454, 461), (459, 452, 453, 460), (458, 451, 452, 459), (457, 450, 451, 458), (456, 448, 450, 457), (479, 477, 450, 448), (477, 476, 451, 450), (476, 475, 452, 451), (475, 474, 453, 452), (474, 473, 454, 453), (473, 472, 455, 454), (478, 449, 455, 472), (471, 479, 448, 456), (470, 471, 456, 457), (469, 470, 457, 458), (468, 469, 458, 459), (467, 468, 459, 460), (466, 467, 460, 461), (465, 466, 461, 462), (464, 463, 449, 478), (465, 462, 463, 464), (472, 465, 464, 478), (472, 473, 466, 465), (473, 474, 467, 466), (474, 475, 468, 467), (475, 476, 469, 468), (476, 477, 470, 469), (477, 479, 471, 470), (482, 480, 488, 489), (483, 482, 489, 490), (484, 483, 490, 491), (485, 484, 491, 492), (486, 485, 492, 493), (487, 486, 493, 494), (487, 494, 495, 481), (494, 497, 496, 495), (495, 496, 510, 481), (494, 493, 498, 497), (493, 492, 499, 498), (492, 491, 500, 499), (491, 490, 501, 500), (490, 489, 502, 501), (489, 488, 503, 502), (488, 480, 511, 503), (481, 510, 504, 487), (486, 487, 504, 505), (485, 486, 505, 506), (484, 485, 506, 507), (483, 484, 507, 508), (482, 483, 508, 509), (480, 482, 509, 511), (503, 511, 509, 502), (502, 509, 508, 501), (501, 508, 507, 500), (500, 507, 506, 499), (499, 506, 505, 498), (498, 505, 504, 497), (496, 497, 504, 510)])
me_plane_024.polygons.foreach_set('use_smooth', [True] * 480)
me_plane_024.materials.append(mat_roof)
me_plane_024.use_remesh_preserve_volume = False
me_plane_024.use_remesh_preserve_attributes = False
me_plane_024.use_mirror_vertex_groups = False
me_plane_024.update()
me_plane_020 = bpy.data.meshes.new('Plane.020')
me_plane_020.from_pydata([(0.92, 1.92, 1.002), (0.92, 1.47, 1.002), (0.28, 1.47, 1.002), (0.28, 1.92, 1.002), (0.3, 2.12, 1.002), (0.58, 2.12, 1.002), (0.9, 2.12, 1.002), (0.62, 2.12, 1.002), (0.58, 1.96, 1.002), (0.3, 1.96, 1.002), (0.9, 1.96, 1.002), (0.62, 1.96, 1.002), (0.28, 1.96, 1.002), (0.28, 2.12, 1.002), (0.2, 1.96, 1.002), (0.2, 2.04, 1.002), (0.92, 2.12, 1.002), (0.92, 1.96, 1.002), (1.0, 2.04, 1.002), (1.0, 1.96, 1.002), (1.0, 1.92, 1.002), (1.0, 1.55, 1.002), (0.2, 1.55, 1.002), (0.2, 1.92, 1.002)], [], [(0, 3, 2, 1), (4, 5, 8, 9), (7, 6, 10, 11), (12, 13, 15, 14), (19, 18, 16, 17), (0, 1, 21, 20), (2, 3, 23, 22)])
me_plane_020.materials.append(mat_interior)
me_plane_020.use_remesh_preserve_volume = False
me_plane_020.use_remesh_preserve_attributes = False
me_plane_020.use_mirror_vertex_groups = False
me_plane_020.update()
me_plane_019 = bpy.data.meshes.new('Plane.019')
me_plane_019.from_pydata([(-2.38, 1.92, 1.002), (-2.38, 1.47, 1.002), (-3.02, 1.47, 1.002), (-3.02, 1.92, 1.002), (-3.0, 2.12, 1.002), (-2.72, 2.12, 1.002), (-2.4, 2.12, 1.002), (-2.68, 2.12, 1.002), (-2.72, 1.96, 1.002), (-3.0, 1.96, 1.002), (-2.4, 1.96, 1.002), (-2.68, 1.96, 1.002), (-3.02, 1.96, 1.002), (-3.02, 2.12, 1.002), (-3.1, 1.96, 1.002), (-3.1, 2.04, 1.002), (-2.38, 2.12, 1.002), (-2.38, 1.96, 1.002), (-2.3, 2.04, 1.002), (-2.3, 1.96, 1.002), (-2.3, 1.92, 1.002), (-2.3, 1.55, 1.002), (-3.1, 1.55, 1.002), (-3.1, 1.92, 1.002)], [], [(0, 3, 2, 1), (4, 5, 8, 9), (7, 6, 10, 11), (12, 13, 15, 14), (19, 18, 16, 17), (0, 1, 21, 20), (2, 3, 23, 22)])
me_plane_019.materials.append(mat_interior)
me_plane_019.use_remesh_preserve_volume = False
me_plane_019.use_remesh_preserve_attributes = False
me_plane_019.use_mirror_vertex_groups = False
me_plane_019.update()
me_plane_018 = bpy.data.meshes.new('Plane.018')
me_plane_018.from_pydata([(-1.28, 1.92, 1.002), (-1.28, 1.47, 1.002), (-1.92, 1.47, 1.002), (-1.92, 1.92, 1.002), (-1.9, 2.12, 1.002), (-1.62, 2.12, 1.002), (-1.3, 2.12, 1.002), (-1.58, 2.12, 1.002), (-1.62, 1.96, 1.002), (-1.9, 1.96, 1.002), (-1.3, 1.96, 1.002), (-1.58, 1.96, 1.002), (-1.92, 1.96, 1.002), (-1.92, 2.12, 1.002), (-2.0, 1.96, 1.002), (-2.0, 2.04, 1.002), (-1.28, 2.12, 1.002), (-1.28, 1.96, 1.002), (-1.2, 2.04, 1.002), (-1.2, 1.96, 1.002), (-1.2, 1.92, 1.002), (-1.2, 1.55, 1.002), (-2.0, 1.55, 1.002), (-2.0, 1.92, 1.002)], [], [(0, 3, 2, 1), (4, 5, 8, 9), (7, 6, 10, 11), (12, 13, 15, 14), (19, 18, 16, 17), (0, 1, 21, 20), (2, 3, 23, 22)])
_ca = me_plane_018.color_attributes.new('Col', 'BYTE_COLOR', 'CORNER')
_ca.data.foreach_set('color', [0.0, 0.0, 0.0, 0.2549, 0.0, 0.0, 0.0, 0.3059, 0.0, 0.0, 0.0, 0.1451, 0.0, 0.0, 0.0, 0.1961, 0.0, 0.0, 0.0, 0.4863, 0.0, 0.0, 0.0, 0.1255, 0.0, 0.0, 0.0, 0.2549, 0.0, 0.0, 0.0, 0.3804, 0.0, 0.0, 0.0, 0.4314, 0.0, 0.0, 0.0, 0.4863, 0.0, 0.0, 0.0, 0.1255, 0.0, 0.0, 0.0, 0.302, 0.0, 0.0, 0.0, 0.4235, 0.0, 0.0, 0.0, 0.1961, 0.0, 0.0, 0.0, 0.1255, 0.0, 0.0, 0.0, 0.1765, 0.0, 0.0, 0.0, 0.3961, 0.0, 0.0, 0.0, 0.4235, 0.0, 0.0, 0.0, 0.4863, 0.0, 0.0, 0.0, 0.1255, 0.0, 0.0, 0.0, 0.3255, 0.0, 0.0, 0.0, 0.3961, 0.0, 0.0, 0.0, 0.1451, 0.0, 0.0, 0.0, 0.1255, 0.0, 0.0, 0.0, 0.1255, 0.0, 0.0, 0.0, 0.3882, 0.0, 0.0, 0.0, 0.4549, 0.0, 0.0, 0.0, 0.1451])
me_plane_018.materials.append(mat_interior)
me_plane_018.use_remesh_preserve_volume = False
me_plane_018.use_remesh_preserve_attributes = False
me_plane_018.use_mirror_vertex_groups = False
me_plane_018.update()
me_plane_017 = bpy.data.meshes.new('Plane.017')
me_plane_017.from_pydata([(1.7, 1.96, 1.002), (1.7, 1.47, 1.002), (1.4, 1.47, 1.002), (1.4, 1.96, 1.002), (1.4, 2.12, 1.002), (1.7, 2.12, 1.002), (1.4, 2.0, 1.002), (1.7, 2.0, 1.002)], [], [(0, 3, 2, 1), (4, 5, 7, 6)])
me_plane_017.materials.append(mat_frostedglass)
me_plane_017.use_remesh_preserve_volume = False
me_plane_017.use_remesh_preserve_attributes = False
me_plane_017.use_mirror_vertex_groups = False
me_plane_017.update()
me_plane_015 = bpy.data.meshes.new('Plane.015')
me_plane_015.from_pydata([(-3.4, 2.0, 1.002), (-3.4, 1.52, 1.002), (-3.7, 1.52, 1.002), (-3.7, 2.0, 1.002)], [], [(0, 3, 2, 1)])
me_plane_015.materials.append(mat_interior)
me_plane_015.use_remesh_preserve_volume = False
me_plane_015.use_remesh_preserve_attributes = False
me_plane_015.use_mirror_vertex_groups = False
me_plane_015.update()
me_plane_014 = bpy.data.meshes.new('Plane.014')
me_plane_014.from_pydata([(5.2, 2.0, 1.002), (5.2, 1.52, 1.002), (4.9, 1.52, 1.002), (4.9, 2.0, 1.002)], [], [(0, 3, 2, 1)])
me_plane_014.materials.append(mat_interior)
me_plane_014.use_remesh_preserve_volume = False
me_plane_014.use_remesh_preserve_attributes = False
me_plane_014.use_mirror_vertex_groups = False
me_plane_014.update()
me_plane_008 = bpy.data.meshes.new('Plane.008')
me_plane_008.from_pydata([(-0.18, 1.92, 1.002), (-0.18, 1.47, 1.002), (-0.82, 1.47, 1.002), (-0.82, 1.92, 1.002), (-0.8, 2.12, 1.002), (-0.52, 2.12, 1.002), (-0.2, 2.12, 1.002), (-0.48, 2.12, 1.002), (-0.52, 1.96, 1.002), (-0.8, 1.96, 1.002), (-0.2, 1.96, 1.002), (-0.48, 1.96, 1.002), (-0.82, 1.96, 1.002), (-0.82, 2.12, 1.002), (-0.9, 1.96, 1.002), (-0.9, 2.04, 1.002), (-0.18, 2.12, 1.002), (-0.18, 1.96, 1.002), (-0.1, 2.04, 1.002), (-0.1, 1.96, 1.002), (-0.1, 1.92, 1.002), (-0.1, 1.55, 1.002), (-0.9, 1.55, 1.002), (-0.9, 1.92, 1.002)], [], [(0, 3, 2, 1), (4, 5, 8, 9), (7, 6, 10, 11), (12, 13, 15, 14), (19, 18, 16, 17), (0, 1, 21, 20), (2, 3, 23, 22)])
me_plane_008.materials.append(mat_interior)
me_plane_008.use_remesh_preserve_volume = False
me_plane_008.use_remesh_preserve_attributes = False
me_plane_008.use_mirror_vertex_groups = False
me_plane_008.update()
me_cube_004 = bpy.data.meshes.new('Cube.004')
me_cube_004.from_pydata([(6.0, 0.9, -0.9), (6.0, 0.8, -0.9), (-4.0, 0.8, -0.9), (-4.0, 0.9, -0.9), (6.0, 0.9, 0.9), (6.0, 0.8, 0.9), (-4.0, 0.8, 0.9), (-4.0, 0.9, 0.9)], [], [(0, 1, 2, 3), (4, 7, 6, 5), (0, 4, 5, 1), (1, 5, 6, 2), (2, 6, 7, 3), (4, 0, 3, 7)])
me_cube_004.materials.append(mat_blackmetal)
me_cube_004.use_remesh_preserve_volume = False
me_cube_004.use_remesh_preserve_attributes = False
me_cube_004.use_mirror_vertex_groups = False
me_cube_004.update()
me_cube_003 = bpy.data.meshes.new('Cube.003')
me_cube_003.from_pydata([(-0.8, 0.8, 1.2), (-0.8, 0.6, 1.2), (-0.9, 0.6, 1.2), (-0.9, 0.8, 1.2), (-0.8, 0.8, 3.8), (-0.8, 0.6, 3.8), (-0.9, 0.6, 3.8), (-0.9, 0.8, 3.8), (-0.8, 0.6, 1.5), (-0.8, 0.6, 1.7), (-0.8, 0.6, 3.3), (-0.8, 0.6, 3.5), (-0.9, 0.6, 1.5), (-0.9, 0.6, 1.7), (-0.9, 0.6, 3.3), (-0.9, 0.6, 3.5), (-0.8, 0.4, 1.5), (-0.8, 0.4, 1.7), (-0.8, 0.4, 3.3), (-0.8, 0.4, 3.5), (-0.9, 0.4, 1.5), (-0.9, 0.4, 1.7), (-0.9, 0.4, 3.3), (-0.9, 0.4, 3.5)], [], [(0, 1, 2, 3), (4, 7, 6, 5), (4, 0, 3, 7), (0, 4, 10, 9), (5, 11, 4), (1, 0, 8), (11, 10, 4), (8, 0, 9), (13, 14, 7, 3), (2, 12, 3), (15, 6, 7), (12, 13, 3), (14, 15, 7), (9, 8, 16, 17), (11, 10, 18, 19), (13, 12, 20, 21), (15, 14, 22, 23), (8, 16, 20, 12), (9, 17, 21, 13), (11, 19, 23, 15), (10, 18, 22, 14)])
me_cube_003.materials.append(mat_blackmetal)
me_cube_003.use_remesh_preserve_volume = False
me_cube_003.use_remesh_preserve_attributes = False
me_cube_003.use_mirror_vertex_groups = False
me_cube_003.update()
me_cube_002 = bpy.data.meshes.new('Cube.002')
me_cube_002.from_pydata([(-0.8, 0.8, -5.8), (-0.8, 0.6, -5.8), (-0.9, 0.6, -5.8), (-0.9, 0.8, -5.8), (-0.8, 0.8, -3.2), (-0.8, 0.6, -3.2), (-0.9, 0.6, -3.2), (-0.9, 0.8, -3.2), (-0.8, 0.6, -5.5), (-0.8, 0.6, -5.3), (-0.8, 0.6, -3.7), (-0.8, 0.6, -3.5), (-0.9, 0.6, -5.5), (-0.9, 0.6, -5.3), (-0.9, 0.6, -3.7), (-0.9, 0.6, -3.5), (-0.8, 0.4, -5.5), (-0.8, 0.4, -5.3), (-0.8, 0.4, -3.7), (-0.8, 0.4, -3.5), (-0.9, 0.4, -5.5), (-0.9, 0.4, -5.3), (-0.9, 0.4, -3.7), (-0.9, 0.4, -3.5)], [], [(0, 1, 2, 3), (4, 7, 6, 5), (4, 0, 3, 7), (0, 4, 10, 9), (5, 11, 4), (1, 0, 8), (11, 10, 4), (8, 0, 9), (13, 14, 7, 3), (2, 12, 3), (15, 6, 7), (12, 13, 3), (14, 15, 7), (9, 8, 16, 17), (11, 10, 18, 19), (13, 12, 20, 21), (15, 14, 22, 23), (8, 16, 20, 12), (9, 17, 21, 13), (11, 19, 23, 15), (10, 18, 22, 14)])
me_cube_002.materials.append(mat_blackmetal)
me_cube_002.use_remesh_preserve_volume = False
me_cube_002.use_remesh_preserve_attributes = False
me_cube_002.use_mirror_vertex_groups = False
me_cube_002.update()
me_cube_001 = bpy.data.meshes.new('Cube.001')
me_cube_001.from_pydata([(-0.8, 0.8, -5.8), (-0.8, 0.6, -5.8), (-0.9, 0.6, -5.8), (-0.9, 0.8, -5.8), (-0.8, 0.8, -3.2), (-0.8, 0.6, -3.2), (-0.9, 0.6, -3.2), (-0.9, 0.8, -3.2), (-0.8, 0.6, -5.5), (-0.8, 0.6, -5.3), (-0.8, 0.6, -3.7), (-0.8, 0.6, -3.5), (-0.9, 0.6, -5.5), (-0.9, 0.6, -5.3), (-0.9, 0.6, -3.7), (-0.9, 0.6, -3.5), (-0.8, 0.4, -5.5), (-0.8, 0.4, -5.3), (-0.8, 0.4, -3.7), (-0.8, 0.4, -3.5), (-0.9, 0.4, -5.5), (-0.9, 0.4, -5.3), (-0.9, 0.4, -3.7), (-0.9, 0.4, -3.5)], [], [(0, 1, 2, 3), (4, 7, 6, 5), (4, 0, 3, 7), (0, 4, 10, 9), (5, 11, 4), (1, 0, 8), (11, 10, 4), (8, 0, 9), (13, 14, 7, 3), (2, 12, 3), (15, 6, 7), (12, 13, 3), (14, 15, 7), (9, 8, 16, 17), (11, 10, 18, 19), (13, 12, 20, 21), (15, 14, 22, 23), (8, 16, 20, 12), (9, 17, 21, 13), (11, 19, 23, 15), (10, 18, 22, 14)])
me_cube_001.materials.append(mat_blackmetal)
me_cube_001.use_remesh_preserve_volume = False
me_cube_001.use_remesh_preserve_attributes = False
me_cube_001.use_mirror_vertex_groups = False
me_cube_001.update()
me_cube = bpy.data.meshes.new('Cube')
me_cube.from_pydata([(-0.8, 0.8, 1.2), (-0.8, 0.6, 1.2), (-0.9, 0.6, 1.2), (-0.9, 0.8, 1.2), (-0.8, 0.8, 3.8), (-0.8, 0.6, 3.8), (-0.9, 0.6, 3.8), (-0.9, 0.8, 3.8), (-0.8, 0.6, 1.5), (-0.8, 0.6, 1.7), (-0.8, 0.6, 3.3), (-0.8, 0.6, 3.5), (-0.9, 0.6, 1.5), (-0.9, 0.6, 1.7), (-0.9, 0.6, 3.3), (-0.9, 0.6, 3.5), (-0.8, 0.4, 1.5), (-0.8, 0.4, 1.7), (-0.8, 0.4, 3.3), (-0.8, 0.4, 3.5), (-0.9, 0.4, 1.5), (-0.9, 0.4, 1.7), (-0.9, 0.4, 3.3), (-0.9, 0.4, 3.5)], [], [(0, 1, 2, 3), (4, 7, 6, 5), (4, 0, 3, 7), (0, 4, 10, 9), (5, 11, 4), (1, 0, 8), (11, 10, 4), (8, 0, 9), (13, 14, 7, 3), (2, 12, 3), (15, 6, 7), (12, 13, 3), (14, 15, 7), (9, 8, 16, 17), (11, 10, 18, 19), (13, 12, 20, 21), (15, 14, 22, 23), (8, 16, 20, 12), (9, 17, 21, 13), (11, 19, 23, 15), (10, 18, 22, 14)])
me_cube.materials.append(mat_blackmetal)
me_cube.use_remesh_preserve_volume = False
me_cube.use_remesh_preserve_attributes = False
me_cube.use_mirror_vertex_groups = False
me_cube.update()
me_circle_008 = bpy.data.meshes.new('Circle.008')
me_circle_008.from_pydata([(3.883, 0.7828, 0.8), (3.933, 0.7222, 0.8), (3.97, 0.6531, 0.8), (3.992, 0.578, 0.8), (4.0, 0.5, 0.8), (3.992, 0.422, 0.8), (3.97, 0.3469, 0.8), (3.933, 0.2778, 0.8), (3.883, 0.2172, 0.8), (3.822, 0.1674, 0.8), (3.753, 0.1304, 0.8), (3.678, 0.1077, 0.8), (3.6, 0.1, 0.8), (3.522, 0.1077, 0.8), (3.447, 0.1304, 0.8), (3.378, 0.1674, 0.8), (3.317, 0.2172, 0.8), (3.267, 0.2778, 0.8), (3.23, 0.3469, 0.8), (3.208, 0.422, 0.8), (3.2, 0.5, 0.8), (3.208, 0.578, 0.8), (3.23, 0.6531, 0.8), (3.267, 0.7222, 0.8), (3.317, 0.7828, 0.8), (3.378, 0.8326, 0.8), (3.447, 0.8696, 0.8), (3.522, 0.8923, 0.8), (3.6, 0.9, 0.8), (3.678, 0.8923, 0.8), (3.753, 0.8696, 0.8), (3.822, 0.8326, 0.8), (3.883, 0.7828, 0.74), (3.933, 0.7222, 0.74), (3.97, 0.6531, 0.74), (3.992, 0.578, 0.74), (4.0, 0.5, 0.74), (3.992, 0.422, 0.74), (3.97, 0.3469, 0.74), (3.933, 0.2778, 0.74), (3.883, 0.2172, 0.74), (3.822, 0.1674, 0.74), (3.753, 0.1304, 0.74), (3.678, 0.1077, 0.74), (3.6, 0.1, 0.74), (3.522, 0.1077, 0.74), (3.447, 0.1304, 0.74), (3.378, 0.1674, 0.74), (3.317, 0.2172, 0.74), (3.267, 0.2778, 0.74), (3.23, 0.3469, 0.74), (3.208, 0.422, 0.74), (3.2, 0.5, 0.74), (3.208, 0.578, 0.74), (3.23, 0.6531, 0.74), (3.267, 0.7222, 0.74), (3.317, 0.7828, 0.74), (3.378, 0.8326, 0.74), (3.447, 0.8696, 0.74), (3.522, 0.8923, 0.74), (3.6, 0.9, 0.74), (3.678, 0.8923, 0.74), (3.753, 0.8696, 0.74), (3.822, 0.8326, 0.74)], [], [(1, 0, 32, 33), (2, 1, 33, 34), (3, 2, 34, 35), (4, 3, 35, 36), (5, 4, 36, 37), (6, 5, 37, 38), (7, 6, 38, 39), (8, 7, 39, 40), (9, 8, 40, 41), (10, 9, 41, 42), (11, 10, 42, 43), (12, 11, 43, 44), (13, 12, 44, 45), (14, 13, 45, 46), (15, 14, 46, 47), (16, 15, 47, 48), (17, 16, 48, 49), (18, 17, 49, 50), (19, 18, 50, 51), (20, 19, 51, 52), (21, 20, 52, 53), (22, 21, 53, 54), (23, 22, 54, 55), (24, 23, 55, 56), (25, 24, 56, 57), (26, 25, 57, 58), (27, 26, 58, 59), (28, 27, 59, 60), (29, 28, 60, 61), (30, 29, 61, 62), (31, 30, 62, 63), (31, 0, 32, 63), (61, 60, 59), (61, 59, 58), (62, 61, 58), (62, 58, 57), (63, 62, 57), (63, 57, 56), (32, 63, 56), (32, 56, 55), (33, 32, 55), (33, 55, 54), (34, 33, 54), (34, 54, 53), (35, 34, 53), (35, 53, 52), (36, 35, 52), (36, 52, 51), (37, 36, 51), (37, 51, 50), (38, 37, 50), (38, 50, 49), (39, 38, 49), (39, 49, 48), (40, 39, 48), (40, 48, 47), (41, 40, 47), (41, 47, 46), (42, 41, 46), (42, 46, 45), (43, 42, 45), (43, 45, 44), (29, 28, 27), (29, 27, 26), (30, 29, 26), (30, 26, 25), (31, 30, 25), (31, 25, 24), (0, 31, 24), (0, 24, 23), (1, 0, 23), (1, 23, 22), (2, 1, 22), (2, 22, 21), (3, 2, 21), (3, 21, 20), (4, 3, 20), (4, 20, 19), (5, 4, 19), (5, 19, 18), (6, 5, 18), (6, 18, 17), (7, 6, 17), (7, 17, 16), (8, 7, 16), (8, 16, 15), (9, 8, 15), (9, 15, 14), (10, 9, 14), (10, 14, 13), (11, 10, 13), (11, 13, 12)])
me_circle_008.polygons.foreach_set('material_index', [1, 1, 1, 1, 1, 1, 1, 1, 1, 1, 1, 1, 1, 1, 1, 1, 1, 1, 1, 1, 1, 1, 1, 1, 1, 1, 1, 1, 1, 1, 1, 1, 0, 0, 0, 0, 0, 0, 0, 0, 0, 0, 0, 0, 0, 0, 0, 0, 0, 0, 0, 0, 0, 0, 0, 0, 0, 0, 0, 0, 0, 0, 0, 0, 0, 0, 0, 0, 0, 0, 0, 0, 0, 0, 0, 0, 0, 0, 0, 0, 0, 0, 0, 0, 0, 0, 0, 0, 0, 0, 0, 0])
me_circle_008.materials.append(mat_blackmetal)
me_circle_008.materials.append(mat_roof)
me_circle_008.use_remesh_preserve_volume = False
me_circle_008.use_remesh_preserve_attributes = False
me_circle_008.use_mirror_vertex_groups = False
me_circle_008.update()
me_circle_007 = bpy.data.meshes.new('Circle.007')
me_circle_007.from_pydata([(3.883, 0.7828, -0.74), (3.933, 0.7222, -0.74), (3.97, 0.6531, -0.74), (3.992, 0.578, -0.74), (4.0, 0.5, -0.74), (3.992, 0.422, -0.74), (3.97, 0.3469, -0.74), (3.933, 0.2778, -0.74), (3.883, 0.2172, -0.74), (3.822, 0.1674, -0.74), (3.753, 0.1304, -0.74), (3.678, 0.1077, -0.74), (3.6, 0.1, -0.74), (3.522, 0.1077, -0.74), (3.447, 0.1304, -0.74), (3.378, 0.1674, -0.74), (3.317, 0.2172, -0.74), (3.267, 0.2778, -0.74), (3.23, 0.3469, -0.74), (3.208, 0.422, -0.74), (3.2, 0.5, -0.74), (3.208, 0.578, -0.74), (3.23, 0.6531, -0.74), (3.267, 0.7222, -0.74), (3.317, 0.7828, -0.74), (3.378, 0.8326, -0.74), (3.447, 0.8696, -0.74), (3.522, 0.8923, -0.74), (3.6, 0.9, -0.74), (3.678, 0.8923, -0.74), (3.753, 0.8696, -0.74), (3.822, 0.8326, -0.74), (3.883, 0.7828, -0.8), (3.933, 0.7222, -0.8), (3.97, 0.6531, -0.8), (3.992, 0.578, -0.8), (4.0, 0.5, -0.8), (3.992, 0.422, -0.8), (3.97, 0.3469, -0.8), (3.933, 0.2778, -0.8), (3.883, 0.2172, -0.8), (3.822, 0.1674, -0.8), (3.753, 0.1304, -0.8), (3.678, 0.1077, -0.8), (3.6, 0.1, -0.8), (3.522, 0.1077, -0.8), (3.447, 0.1304, -0.8), (3.378, 0.1674, -0.8), (3.317, 0.2172, -0.8), (3.267, 0.2778, -0.8), (3.23, 0.3469, -0.8), (3.208, 0.422, -0.8), (3.2, 0.5, -0.8), (3.208, 0.578, -0.8), (3.23, 0.6531, -0.8), (3.267, 0.7222, -0.8), (3.317, 0.7828, -0.8), (3.378, 0.8326, -0.8), (3.447, 0.8696, -0.8), (3.522, 0.8923, -0.8), (3.6, 0.9, -0.8), (3.678, 0.8923, -0.8), (3.753, 0.8696, -0.8), (3.822, 0.8326, -0.8)], [], [(1, 0, 32, 33), (2, 1, 33, 34), (3, 2, 34, 35), (4, 3, 35, 36), (5, 4, 36, 37), (6, 5, 37, 38), (7, 6, 38, 39), (8, 7, 39, 40), (9, 8, 40, 41), (10, 9, 41, 42), (11, 10, 42, 43), (12, 11, 43, 44), (13, 12, 44, 45), (14, 13, 45, 46), (15, 14, 46, 47), (16, 15, 47, 48), (17, 16, 48, 49), (18, 17, 49, 50), (19, 18, 50, 51), (20, 19, 51, 52), (21, 20, 52, 53), (22, 21, 53, 54), (23, 22, 54, 55), (24, 23, 55, 56), (25, 24, 56, 57), (26, 25, 57, 58), (27, 26, 58, 59), (28, 27, 59, 60), (29, 28, 60, 61), (30, 29, 61, 62), (31, 30, 62, 63), (31, 0, 32, 63), (61, 60, 59), (61, 59, 58), (62, 61, 58), (62, 58, 57), (63, 62, 57), (63, 57, 56), (32, 63, 56), (32, 56, 55), (33, 32, 55), (33, 55, 54), (34, 33, 54), (34, 54, 53), (35, 34, 53), (35, 53, 52), (36, 35, 52), (36, 52, 51), (37, 36, 51), (37, 51, 50), (38, 37, 50), (38, 50, 49), (39, 38, 49), (39, 49, 48), (40, 39, 48), (40, 48, 47), (41, 40, 47), (41, 47, 46), (42, 41, 46), (42, 46, 45), (43, 42, 45), (43, 45, 44), (29, 28, 27), (29, 27, 26), (30, 29, 26), (30, 26, 25), (31, 30, 25), (31, 25, 24), (0, 31, 24), (0, 24, 23), (1, 0, 23), (1, 23, 22), (2, 1, 22), (2, 22, 21), (3, 2, 21), (3, 21, 20), (4, 3, 20), (4, 20, 19), (5, 4, 19), (5, 19, 18), (6, 5, 18), (6, 18, 17), (7, 6, 17), (7, 17, 16), (8, 7, 16), (8, 16, 15), (9, 8, 15), (9, 15, 14), (10, 9, 14), (10, 14, 13), (11, 10, 13), (11, 13, 12)])
me_circle_007.polygons.foreach_set('material_index', [1, 1, 1, 1, 1, 1, 1, 1, 1, 1, 1, 1, 1, 1, 1, 1, 1, 1, 1, 1, 1, 1, 1, 1, 1, 1, 1, 1, 1, 1, 1, 1, 0, 0, 0, 0, 0, 0, 0, 0, 0, 0, 0, 0, 0, 0, 0, 0, 0, 0, 0, 0, 0, 0, 0, 0, 0, 0, 0, 0, 0, 0, 0, 0, 0, 0, 0, 0, 0, 0, 0, 0, 0, 0, 0, 0, 0, 0, 0, 0, 0, 0, 0, 0, 0, 0, 0, 0, 0, 0, 0, 0])
me_circle_007.materials.append(mat_blackmetal)
me_circle_007.materials.append(mat_roof)
me_circle_007.use_remesh_preserve_volume = False
me_circle_007.use_remesh_preserve_attributes = False
me_circle_007.use_mirror_vertex_groups = False
me_circle_007.update()
me_circle_006 = bpy.data.meshes.new('Circle.006')
me_circle_006.from_pydata([(5.683, 0.7828, -0.74), (5.733, 0.7222, -0.74), (5.77, 0.6531, -0.74), (5.792, 0.578, -0.74), (5.8, 0.5, -0.74), (5.792, 0.422, -0.74), (5.77, 0.3469, -0.74), (5.733, 0.2778, -0.74), (5.683, 0.2172, -0.74), (5.622, 0.1674, -0.74), (5.553, 0.1304, -0.74), (5.478, 0.1077, -0.74), (5.4, 0.1, -0.74), (5.322, 0.1077, -0.74), (5.247, 0.1304, -0.74), (5.178, 0.1674, -0.74), (5.117, 0.2172, -0.74), (5.067, 0.2778, -0.74), (5.03, 0.3469, -0.74), (5.008, 0.422, -0.74), (5.0, 0.5, -0.74), (5.008, 0.578, -0.74), (5.03, 0.6531, -0.74), (5.067, 0.7222, -0.74), (5.117, 0.7828, -0.74), (5.178, 0.8326, -0.74), (5.247, 0.8696, -0.74), (5.322, 0.8923, -0.74), (5.4, 0.9, -0.74), (5.478, 0.8923, -0.74), (5.553, 0.8696, -0.74), (5.622, 0.8326, -0.74), (5.683, 0.7828, -0.8), (5.733, 0.7222, -0.8), (5.77, 0.6531, -0.8), (5.792, 0.578, -0.8), (5.8, 0.5, -0.8), (5.792, 0.422, -0.8), (5.77, 0.3469, -0.8), (5.733, 0.2778, -0.8), (5.683, 0.2172, -0.8), (5.622, 0.1674, -0.8), (5.553, 0.1304, -0.8), (5.478, 0.1077, -0.8), (5.4, 0.1, -0.8), (5.322, 0.1077, -0.8), (5.247, 0.1304, -0.8), (5.178, 0.1674, -0.8), (5.117, 0.2172, -0.8), (5.067, 0.2778, -0.8), (5.03, 0.3469, -0.8), (5.008, 0.422, -0.8), (5.0, 0.5, -0.8), (5.008, 0.578, -0.8), (5.03, 0.6531, -0.8), (5.067, 0.7222, -0.8), (5.117, 0.7828, -0.8), (5.178, 0.8326, -0.8), (5.247, 0.8696, -0.8), (5.322, 0.8923, -0.8), (5.4, 0.9, -0.8), (5.478, 0.8923, -0.8), (5.553, 0.8696, -0.8), (5.622, 0.8326, -0.8)], [], [(1, 0, 32, 33), (2, 1, 33, 34), (3, 2, 34, 35), (4, 3, 35, 36), (5, 4, 36, 37), (6, 5, 37, 38), (7, 6, 38, 39), (8, 7, 39, 40), (9, 8, 40, 41), (10, 9, 41, 42), (11, 10, 42, 43), (12, 11, 43, 44), (13, 12, 44, 45), (14, 13, 45, 46), (15, 14, 46, 47), (16, 15, 47, 48), (17, 16, 48, 49), (18, 17, 49, 50), (19, 18, 50, 51), (20, 19, 51, 52), (21, 20, 52, 53), (22, 21, 53, 54), (23, 22, 54, 55), (24, 23, 55, 56), (25, 24, 56, 57), (26, 25, 57, 58), (27, 26, 58, 59), (28, 27, 59, 60), (29, 28, 60, 61), (30, 29, 61, 62), (31, 30, 62, 63), (31, 0, 32, 63), (61, 60, 59), (61, 59, 58), (62, 61, 58), (62, 58, 57), (63, 62, 57), (63, 57, 56), (32, 63, 56), (32, 56, 55), (33, 32, 55), (33, 55, 54), (34, 33, 54), (34, 54, 53), (35, 34, 53), (35, 53, 52), (36, 35, 52), (36, 52, 51), (37, 36, 51), (37, 51, 50), (38, 37, 50), (38, 50, 49), (39, 38, 49), (39, 49, 48), (40, 39, 48), (40, 48, 47), (41, 40, 47), (41, 47, 46), (42, 41, 46), (42, 46, 45), (43, 42, 45), (43, 45, 44), (29, 28, 27), (29, 27, 26), (30, 29, 26), (30, 26, 25), (31, 30, 25), (31, 25, 24), (0, 31, 24), (0, 24, 23), (1, 0, 23), (1, 23, 22), (2, 1, 22), (2, 22, 21), (3, 2, 21), (3, 21, 20), (4, 3, 20), (4, 20, 19), (5, 4, 19), (5, 19, 18), (6, 5, 18), (6, 18, 17), (7, 6, 17), (7, 17, 16), (8, 7, 16), (8, 16, 15), (9, 8, 15), (9, 15, 14), (10, 9, 14), (10, 14, 13), (11, 10, 13), (11, 13, 12)])
me_circle_006.polygons.foreach_set('material_index', [1, 1, 1, 1, 1, 1, 1, 1, 1, 1, 1, 1, 1, 1, 1, 1, 1, 1, 1, 1, 1, 1, 1, 1, 1, 1, 1, 1, 1, 1, 1, 1, 0, 0, 0, 0, 0, 0, 0, 0, 0, 0, 0, 0, 0, 0, 0, 0, 0, 0, 0, 0, 0, 0, 0, 0, 0, 0, 0, 0, 0, 0, 0, 0, 0, 0, 0, 0, 0, 0, 0, 0, 0, 0, 0, 0, 0, 0, 0, 0, 0, 0, 0, 0, 0, 0, 0, 0, 0, 0, 0, 0])
me_circle_006.materials.append(mat_blackmetal)
me_circle_006.materials.append(mat_roof)
me_circle_006.use_remesh_preserve_volume = False
me_circle_006.use_remesh_preserve_attributes = False
me_circle_006.use_mirror_vertex_groups = False
me_circle_006.update()
me_circle_005 = bpy.data.meshes.new('Circle.005')
me_circle_005.from_pydata([(5.683, 0.7828, 0.8), (5.733, 0.7222, 0.8), (5.77, 0.6531, 0.8), (5.792, 0.578, 0.8), (5.8, 0.5, 0.8), (5.792, 0.422, 0.8), (5.77, 0.3469, 0.8), (5.733, 0.2778, 0.8), (5.683, 0.2172, 0.8), (5.622, 0.1674, 0.8), (5.553, 0.1304, 0.8), (5.478, 0.1077, 0.8), (5.4, 0.1, 0.8), (5.322, 0.1077, 0.8), (5.247, 0.1304, 0.8), (5.178, 0.1674, 0.8), (5.117, 0.2172, 0.8), (5.067, 0.2778, 0.8), (5.03, 0.3469, 0.8), (5.008, 0.422, 0.8), (5.0, 0.5, 0.8), (5.008, 0.578, 0.8), (5.03, 0.6531, 0.8), (5.067, 0.7222, 0.8), (5.117, 0.7828, 0.8), (5.178, 0.8326, 0.8), (5.247, 0.8696, 0.8), (5.322, 0.8923, 0.8), (5.4, 0.9, 0.8), (5.478, 0.8923, 0.8), (5.553, 0.8696, 0.8), (5.622, 0.8326, 0.8), (5.683, 0.7828, 0.74), (5.733, 0.7222, 0.74), (5.77, 0.6531, 0.74), (5.792, 0.578, 0.74), (5.8, 0.5, 0.74), (5.792, 0.422, 0.74), (5.77, 0.3469, 0.74), (5.733, 0.2778, 0.74), (5.683, 0.2172, 0.74), (5.622, 0.1674, 0.74), (5.553, 0.1304, 0.74), (5.478, 0.1077, 0.74), (5.4, 0.1, 0.74), (5.322, 0.1077, 0.74), (5.247, 0.1304, 0.74), (5.178, 0.1674, 0.74), (5.117, 0.2172, 0.74), (5.067, 0.2778, 0.74), (5.03, 0.3469, 0.74), (5.008, 0.422, 0.74), (5.0, 0.5, 0.74), (5.008, 0.578, 0.74), (5.03, 0.6531, 0.74), (5.067, 0.7222, 0.74), (5.117, 0.7828, 0.74), (5.178, 0.8326, 0.74), (5.247, 0.8696, 0.74), (5.322, 0.8923, 0.74), (5.4, 0.9, 0.74), (5.478, 0.8923, 0.74), (5.553, 0.8696, 0.74), (5.622, 0.8326, 0.74)], [], [(1, 0, 32, 33), (2, 1, 33, 34), (3, 2, 34, 35), (4, 3, 35, 36), (5, 4, 36, 37), (6, 5, 37, 38), (7, 6, 38, 39), (8, 7, 39, 40), (9, 8, 40, 41), (10, 9, 41, 42), (11, 10, 42, 43), (12, 11, 43, 44), (13, 12, 44, 45), (14, 13, 45, 46), (15, 14, 46, 47), (16, 15, 47, 48), (17, 16, 48, 49), (18, 17, 49, 50), (19, 18, 50, 51), (20, 19, 51, 52), (21, 20, 52, 53), (22, 21, 53, 54), (23, 22, 54, 55), (24, 23, 55, 56), (25, 24, 56, 57), (26, 25, 57, 58), (27, 26, 58, 59), (28, 27, 59, 60), (29, 28, 60, 61), (30, 29, 61, 62), (31, 30, 62, 63), (31, 0, 32, 63), (61, 60, 59), (61, 59, 58), (62, 61, 58), (62, 58, 57), (63, 62, 57), (63, 57, 56), (32, 63, 56), (32, 56, 55), (33, 32, 55), (33, 55, 54), (34, 33, 54), (34, 54, 53), (35, 34, 53), (35, 53, 52), (36, 35, 52), (36, 52, 51), (37, 36, 51), (37, 51, 50), (38, 37, 50), (38, 50, 49), (39, 38, 49), (39, 49, 48), (40, 39, 48), (40, 48, 47), (41, 40, 47), (41, 47, 46), (42, 41, 46), (42, 46, 45), (43, 42, 45), (43, 45, 44), (29, 28, 27), (29, 27, 26), (30, 29, 26), (30, 26, 25), (31, 30, 25), (31, 25, 24), (0, 31, 24), (0, 24, 23), (1, 0, 23), (1, 23, 22), (2, 1, 22), (2, 22, 21), (3, 2, 21), (3, 21, 20), (4, 3, 20), (4, 20, 19), (5, 4, 19), (5, 19, 18), (6, 5, 18), (6, 18, 17), (7, 6, 17), (7, 17, 16), (8, 7, 16), (8, 16, 15), (9, 8, 15), (9, 15, 14), (10, 9, 14), (10, 14, 13), (11, 10, 13), (11, 13, 12)])
me_circle_005.polygons.foreach_set('material_index', [1, 1, 1, 1, 1, 1, 1, 1, 1, 1, 1, 1, 1, 1, 1, 1, 1, 1, 1, 1, 1, 1, 1, 1, 1, 1, 1, 1, 1, 1, 1, 1, 0, 0, 0, 0, 0, 0, 0, 0, 0, 0, 0, 0, 0, 0, 0, 0, 0, 0, 0, 0, 0, 0, 0, 0, 0, 0, 0, 0, 0, 0, 0, 0, 0, 0, 0, 0, 0, 0, 0, 0, 0, 0, 0, 0, 0, 0, 0, 0, 0, 0, 0, 0, 0, 0, 0, 0, 0, 0, 0, 0])
me_circle_005.materials.append(mat_blackmetal)
me_circle_005.materials.append(mat_roof)
me_circle_005.use_remesh_preserve_volume = False
me_circle_005.use_remesh_preserve_attributes = False
me_circle_005.use_mirror_vertex_groups = False
me_circle_005.update()
me_circle_004 = bpy.data.meshes.new('Circle.004')
me_circle_004.from_pydata([(-1.317, 0.7828, 0.8), (-1.267, 0.7222, 0.8), (-1.23, 0.6531, 0.8), (-1.208, 0.578, 0.8), (-1.2, 0.5, 0.8), (-1.208, 0.422, 0.8), (-1.23, 0.3469, 0.8), (-1.267, 0.2778, 0.8), (-1.317, 0.2172, 0.8), (-1.378, 0.1674, 0.8), (-1.447, 0.1304, 0.8), (-1.522, 0.1077, 0.8), (-1.6, 0.1, 0.8), (-1.678, 0.1077, 0.8), (-1.753, 0.1304, 0.8), (-1.822, 0.1674, 0.8), (-1.883, 0.2172, 0.8), (-1.933, 0.2778, 0.8), (-1.97, 0.3469, 0.8), (-1.992, 0.422, 0.8), (-2.0, 0.5, 0.8), (-1.992, 0.578, 0.8), (-1.97, 0.6531, 0.8), (-1.933, 0.7222, 0.8), (-1.883, 0.7828, 0.8), (-1.822, 0.8326, 0.8), (-1.753, 0.8696, 0.8), (-1.678, 0.8923, 0.8), (-1.6, 0.9, 0.8), (-1.522, 0.8923, 0.8), (-1.447, 0.8696, 0.8), (-1.378, 0.8326, 0.8), (-1.317, 0.7828, 0.74), (-1.267, 0.7222, 0.74), (-1.23, 0.6531, 0.74), (-1.208, 0.578, 0.74), (-1.2, 0.5, 0.74), (-1.208, 0.422, 0.74), (-1.23, 0.3469, 0.74), (-1.267, 0.2778, 0.74), (-1.317, 0.2172, 0.74), (-1.378, 0.1674, 0.74), (-1.447, 0.1304, 0.74), (-1.522, 0.1077, 0.74), (-1.6, 0.1, 0.74), (-1.678, 0.1077, 0.74), (-1.753, 0.1304, 0.74), (-1.822, 0.1674, 0.74), (-1.883, 0.2172, 0.74), (-1.933, 0.2778, 0.74), (-1.97, 0.3469, 0.74), (-1.992, 0.422, 0.74), (-2.0, 0.5, 0.74), (-1.992, 0.578, 0.74), (-1.97, 0.6531, 0.74), (-1.933, 0.7222, 0.74), (-1.883, 0.7828, 0.74), (-1.822, 0.8326, 0.74), (-1.753, 0.8696, 0.74), (-1.678, 0.8923, 0.74), (-1.6, 0.9, 0.74), (-1.522, 0.8923, 0.74), (-1.447, 0.8696, 0.74), (-1.378, 0.8326, 0.74)], [], [(1, 0, 32, 33), (2, 1, 33, 34), (3, 2, 34, 35), (4, 3, 35, 36), (5, 4, 36, 37), (6, 5, 37, 38), (7, 6, 38, 39), (8, 7, 39, 40), (9, 8, 40, 41), (10, 9, 41, 42), (11, 10, 42, 43), (12, 11, 43, 44), (13, 12, 44, 45), (14, 13, 45, 46), (15, 14, 46, 47), (16, 15, 47, 48), (17, 16, 48, 49), (18, 17, 49, 50), (19, 18, 50, 51), (20, 19, 51, 52), (21, 20, 52, 53), (22, 21, 53, 54), (23, 22, 54, 55), (24, 23, 55, 56), (25, 24, 56, 57), (26, 25, 57, 58), (27, 26, 58, 59), (28, 27, 59, 60), (29, 28, 60, 61), (30, 29, 61, 62), (31, 30, 62, 63), (31, 0, 32, 63), (61, 60, 59), (61, 59, 58), (62, 61, 58), (62, 58, 57), (63, 62, 57), (63, 57, 56), (32, 63, 56), (32, 56, 55), (33, 32, 55), (33, 55, 54), (34, 33, 54), (34, 54, 53), (35, 34, 53), (35, 53, 52), (36, 35, 52), (36, 52, 51), (37, 36, 51), (37, 51, 50), (38, 37, 50), (38, 50, 49), (39, 38, 49), (39, 49, 48), (40, 39, 48), (40, 48, 47), (41, 40, 47), (41, 47, 46), (42, 41, 46), (42, 46, 45), (43, 42, 45), (43, 45, 44), (29, 28, 27), (29, 27, 26), (30, 29, 26), (30, 26, 25), (31, 30, 25), (31, 25, 24), (0, 31, 24), (0, 24, 23), (1, 0, 23), (1, 23, 22), (2, 1, 22), (2, 22, 21), (3, 2, 21), (3, 21, 20), (4, 3, 20), (4, 20, 19), (5, 4, 19), (5, 19, 18), (6, 5, 18), (6, 18, 17), (7, 6, 17), (7, 17, 16), (8, 7, 16), (8, 16, 15), (9, 8, 15), (9, 15, 14), (10, 9, 14), (10, 14, 13), (11, 10, 13), (11, 13, 12)])
me_circle_004.polygons.foreach_set('material_index', [1, 1, 1, 1, 1, 1, 1, 1, 1, 1, 1, 1, 1, 1, 1, 1, 1, 1, 1, 1, 1, 1, 1, 1, 1, 1, 1, 1, 1, 1, 1, 1, 0, 0, 0, 0, 0, 0, 0, 0, 0, 0, 0, 0, 0, 0, 0, 0, 0, 0, 0, 0, 0, 0, 0, 0, 0, 0, 0, 0, 0, 0, 0, 0, 0, 0, 0, 0, 0, 0, 0, 0, 0, 0, 0, 0, 0, 0, 0, 0, 0, 0, 0, 0, 0, 0, 0, 0, 0, 0, 0, 0])
me_circle_004.materials.append(mat_blackmetal)
me_circle_004.materials.append(mat_roof)
me_circle_004.use_remesh_preserve_volume = False
me_circle_004.use_remesh_preserve_attributes = False
me_circle_004.use_mirror_vertex_groups = False
me_circle_004.update()
me_circle_003 = bpy.data.meshes.new('Circle.003')
me_circle_003.from_pydata([(-1.317, 0.7828, -0.74), (-1.267, 0.7222, -0.74), (-1.23, 0.6531, -0.74), (-1.208, 0.578, -0.74), (-1.2, 0.5, -0.74), (-1.208, 0.422, -0.74), (-1.23, 0.3469, -0.74), (-1.267, 0.2778, -0.74), (-1.317, 0.2172, -0.74), (-1.378, 0.1674, -0.74), (-1.447, 0.1304, -0.74), (-1.522, 0.1077, -0.74), (-1.6, 0.1, -0.74), (-1.678, 0.1077, -0.74), (-1.753, 0.1304, -0.74), (-1.822, 0.1674, -0.74), (-1.883, 0.2172, -0.74), (-1.933, 0.2778, -0.74), (-1.97, 0.3469, -0.74), (-1.992, 0.422, -0.74), (-2.0, 0.5, -0.74), (-1.992, 0.578, -0.74), (-1.97, 0.6531, -0.74), (-1.933, 0.7222, -0.74), (-1.883, 0.7828, -0.74), (-1.822, 0.8326, -0.74), (-1.753, 0.8696, -0.74), (-1.678, 0.8923, -0.74), (-1.6, 0.9, -0.74), (-1.522, 0.8923, -0.74), (-1.447, 0.8696, -0.74), (-1.378, 0.8326, -0.74), (-1.317, 0.7828, -0.8), (-1.267, 0.7222, -0.8), (-1.23, 0.6531, -0.8), (-1.208, 0.578, -0.8), (-1.2, 0.5, -0.8), (-1.208, 0.422, -0.8), (-1.23, 0.3469, -0.8), (-1.267, 0.2778, -0.8), (-1.317, 0.2172, -0.8), (-1.378, 0.1674, -0.8), (-1.447, 0.1304, -0.8), (-1.522, 0.1077, -0.8), (-1.6, 0.1, -0.8), (-1.678, 0.1077, -0.8), (-1.753, 0.1304, -0.8), (-1.822, 0.1674, -0.8), (-1.883, 0.2172, -0.8), (-1.933, 0.2778, -0.8), (-1.97, 0.3469, -0.8), (-1.992, 0.422, -0.8), (-2.0, 0.5, -0.8), (-1.992, 0.578, -0.8), (-1.97, 0.6531, -0.8), (-1.933, 0.7222, -0.8), (-1.883, 0.7828, -0.8), (-1.822, 0.8326, -0.8), (-1.753, 0.8696, -0.8), (-1.678, 0.8923, -0.8), (-1.6, 0.9, -0.8), (-1.522, 0.8923, -0.8), (-1.447, 0.8696, -0.8), (-1.378, 0.8326, -0.8)], [], [(1, 0, 32, 33), (2, 1, 33, 34), (3, 2, 34, 35), (4, 3, 35, 36), (5, 4, 36, 37), (6, 5, 37, 38), (7, 6, 38, 39), (8, 7, 39, 40), (9, 8, 40, 41), (10, 9, 41, 42), (11, 10, 42, 43), (12, 11, 43, 44), (13, 12, 44, 45), (14, 13, 45, 46), (15, 14, 46, 47), (16, 15, 47, 48), (17, 16, 48, 49), (18, 17, 49, 50), (19, 18, 50, 51), (20, 19, 51, 52), (21, 20, 52, 53), (22, 21, 53, 54), (23, 22, 54, 55), (24, 23, 55, 56), (25, 24, 56, 57), (26, 25, 57, 58), (27, 26, 58, 59), (28, 27, 59, 60), (29, 28, 60, 61), (30, 29, 61, 62), (31, 30, 62, 63), (31, 0, 32, 63), (61, 60, 59), (61, 59, 58), (62, 61, 58), (62, 58, 57), (63, 62, 57), (63, 57, 56), (32, 63, 56), (32, 56, 55), (33, 32, 55), (33, 55, 54), (34, 33, 54), (34, 54, 53), (35, 34, 53), (35, 53, 52), (36, 35, 52), (36, 52, 51), (37, 36, 51), (37, 51, 50), (38, 37, 50), (38, 50, 49), (39, 38, 49), (39, 49, 48), (40, 39, 48), (40, 48, 47), (41, 40, 47), (41, 47, 46), (42, 41, 46), (42, 46, 45), (43, 42, 45), (43, 45, 44), (29, 28, 27), (29, 27, 26), (30, 29, 26), (30, 26, 25), (31, 30, 25), (31, 25, 24), (0, 31, 24), (0, 24, 23), (1, 0, 23), (1, 23, 22), (2, 1, 22), (2, 22, 21), (3, 2, 21), (3, 21, 20), (4, 3, 20), (4, 20, 19), (5, 4, 19), (5, 19, 18), (6, 5, 18), (6, 18, 17), (7, 6, 17), (7, 17, 16), (8, 7, 16), (8, 16, 15), (9, 8, 15), (9, 15, 14), (10, 9, 14), (10, 14, 13), (11, 10, 13), (11, 13, 12)])
me_circle_003.polygons.foreach_set('material_index', [1, 1, 1, 1, 1, 1, 1, 1, 1, 1, 1, 1, 1, 1, 1, 1, 1, 1, 1, 1, 1, 1, 1, 1, 1, 1, 1, 1, 1, 1, 1, 1, 0, 0, 0, 0, 0, 0, 0, 0, 0, 0, 0, 0, 0, 0, 0, 0, 0, 0, 0, 0, 0, 0, 0, 0, 0, 0, 0, 0, 0, 0, 0, 0, 0, 0, 0, 0, 0, 0, 0, 0, 0, 0, 0, 0, 0, 0, 0, 0, 0, 0, 0, 0, 0, 0, 0, 0, 0, 0, 0, 0])
me_circle_003.materials.append(mat_blackmetal)
me_circle_003.materials.append(mat_roof)
me_circle_003.use_remesh_preserve_volume = False
me_circle_003.use_remesh_preserve_attributes = False
me_circle_003.use_mirror_vertex_groups = False
me_circle_003.update()
me_circle_002 = bpy.data.meshes.new('Circle.002')
me_circle_002.from_pydata([(-3.117, 0.7828, -0.74), (-3.067, 0.7222, -0.74), (-3.03, 0.6531, -0.74), (-3.008, 0.578, -0.74), (-3.0, 0.5, -0.74), (-3.008, 0.422, -0.74), (-3.03, 0.3469, -0.74), (-3.067, 0.2778, -0.74), (-3.117, 0.2172, -0.74), (-3.178, 0.1674, -0.74), (-3.247, 0.1304, -0.74), (-3.322, 0.1077, -0.74), (-3.4, 0.1, -0.74), (-3.478, 0.1077, -0.74), (-3.553, 0.1304, -0.74), (-3.622, 0.1674, -0.74), (-3.683, 0.2172, -0.74), (-3.733, 0.2778, -0.74), (-3.77, 0.3469, -0.74), (-3.792, 0.422, -0.74), (-3.8, 0.5, -0.74), (-3.792, 0.578, -0.74), (-3.77, 0.6531, -0.74), (-3.733, 0.7222, -0.74), (-3.683, 0.7828, -0.74), (-3.622, 0.8326, -0.74), (-3.553, 0.8696, -0.74), (-3.478, 0.8923, -0.74), (-3.4, 0.9, -0.74), (-3.322, 0.8923, -0.74), (-3.247, 0.8696, -0.74), (-3.178, 0.8326, -0.74), (-3.117, 0.7828, -0.8), (-3.067, 0.7222, -0.8), (-3.03, 0.6531, -0.8), (-3.008, 0.578, -0.8), (-3.0, 0.5, -0.8), (-3.008, 0.422, -0.8), (-3.03, 0.3469, -0.8), (-3.067, 0.2778, -0.8), (-3.117, 0.2172, -0.8), (-3.178, 0.1674, -0.8), (-3.247, 0.1304, -0.8), (-3.322, 0.1077, -0.8), (-3.4, 0.1, -0.8), (-3.478, 0.1077, -0.8), (-3.553, 0.1304, -0.8), (-3.622, 0.1674, -0.8), (-3.683, 0.2172, -0.8), (-3.733, 0.2778, -0.8), (-3.77, 0.3469, -0.8), (-3.792, 0.422, -0.8), (-3.8, 0.5, -0.8), (-3.792, 0.578, -0.8), (-3.77, 0.6531, -0.8), (-3.733, 0.7222, -0.8), (-3.683, 0.7828, -0.8), (-3.622, 0.8326, -0.8), (-3.553, 0.8696, -0.8), (-3.478, 0.8923, -0.8), (-3.4, 0.9, -0.8), (-3.322, 0.8923, -0.8), (-3.247, 0.8696, -0.8), (-3.178, 0.8326, -0.8)], [], [(1, 0, 32, 33), (2, 1, 33, 34), (3, 2, 34, 35), (4, 3, 35, 36), (5, 4, 36, 37), (6, 5, 37, 38), (7, 6, 38, 39), (8, 7, 39, 40), (9, 8, 40, 41), (10, 9, 41, 42), (11, 10, 42, 43), (12, 11, 43, 44), (13, 12, 44, 45), (14, 13, 45, 46), (15, 14, 46, 47), (16, 15, 47, 48), (17, 16, 48, 49), (18, 17, 49, 50), (19, 18, 50, 51), (20, 19, 51, 52), (21, 20, 52, 53), (22, 21, 53, 54), (23, 22, 54, 55), (24, 23, 55, 56), (25, 24, 56, 57), (26, 25, 57, 58), (27, 26, 58, 59), (28, 27, 59, 60), (29, 28, 60, 61), (30, 29, 61, 62), (31, 30, 62, 63), (31, 0, 32, 63), (61, 60, 59), (61, 59, 58), (62, 61, 58), (62, 58, 57), (63, 62, 57), (63, 57, 56), (32, 63, 56), (32, 56, 55), (33, 32, 55), (33, 55, 54), (34, 33, 54), (34, 54, 53), (35, 34, 53), (35, 53, 52), (36, 35, 52), (36, 52, 51), (37, 36, 51), (37, 51, 50), (38, 37, 50), (38, 50, 49), (39, 38, 49), (39, 49, 48), (40, 39, 48), (40, 48, 47), (41, 40, 47), (41, 47, 46), (42, 41, 46), (42, 46, 45), (43, 42, 45), (43, 45, 44), (29, 28, 27), (29, 27, 26), (30, 29, 26), (30, 26, 25), (31, 30, 25), (31, 25, 24), (0, 31, 24), (0, 24, 23), (1, 0, 23), (1, 23, 22), (2, 1, 22), (2, 22, 21), (3, 2, 21), (3, 21, 20), (4, 3, 20), (4, 20, 19), (5, 4, 19), (5, 19, 18), (6, 5, 18), (6, 18, 17), (7, 6, 17), (7, 17, 16), (8, 7, 16), (8, 16, 15), (9, 8, 15), (9, 15, 14), (10, 9, 14), (10, 14, 13), (11, 10, 13), (11, 13, 12)])
me_circle_002.polygons.foreach_set('material_index', [1, 1, 1, 1, 1, 1, 1, 1, 1, 1, 1, 1, 1, 1, 1, 1, 1, 1, 1, 1, 1, 1, 1, 1, 1, 1, 1, 1, 1, 1, 1, 1, 0, 0, 0, 0, 0, 0, 0, 0, 0, 0, 0, 0, 0, 0, 0, 0, 0, 0, 0, 0, 0, 0, 0, 0, 0, 0, 0, 0, 0, 0, 0, 0, 0, 0, 0, 0, 0, 0, 0, 0, 0, 0, 0, 0, 0, 0, 0, 0, 0, 0, 0, 0, 0, 0, 0, 0, 0, 0, 0, 0])
me_circle_002.materials.append(mat_blackmetal)
me_circle_002.materials.append(mat_roof)
me_circle_002.use_remesh_preserve_volume = False
me_circle_002.use_remesh_preserve_attributes = False
me_circle_002.use_mirror_vertex_groups = False
me_circle_002.update()
me_circle = bpy.data.meshes.new('Circle')
me_circle.from_pydata([(-3.117, 0.7828, 0.8), (-3.067, 0.7222, 0.8), (-3.03, 0.6531, 0.8), (-3.008, 0.578, 0.8), (-3.0, 0.5, 0.8), (-3.008, 0.422, 0.8), (-3.03, 0.3469, 0.8), (-3.067, 0.2778, 0.8), (-3.117, 0.2172, 0.8), (-3.178, 0.1674, 0.8), (-3.247, 0.1304, 0.8), (-3.322, 0.1077, 0.8), (-3.4, 0.1, 0.8), (-3.478, 0.1077, 0.8), (-3.553, 0.1304, 0.8), (-3.622, 0.1674, 0.8), (-3.683, 0.2172, 0.8), (-3.733, 0.2778, 0.8), (-3.77, 0.3469, 0.8), (-3.792, 0.422, 0.8), (-3.8, 0.5, 0.8), (-3.792, 0.578, 0.8), (-3.77, 0.6531, 0.8), (-3.733, 0.7222, 0.8), (-3.683, 0.7828, 0.8), (-3.622, 0.8326, 0.8), (-3.553, 0.8696, 0.8), (-3.478, 0.8923, 0.8), (-3.4, 0.9, 0.8), (-3.322, 0.8923, 0.8), (-3.247, 0.8696, 0.8), (-3.178, 0.8326, 0.8), (-3.117, 0.7828, 0.74), (-3.067, 0.7222, 0.74), (-3.03, 0.6531, 0.74), (-3.008, 0.578, 0.74), (-3.0, 0.5, 0.74), (-3.008, 0.422, 0.74), (-3.03, 0.3469, 0.74), (-3.067, 0.2778, 0.74), (-3.117, 0.2172, 0.74), (-3.178, 0.1674, 0.74), (-3.247, 0.1304, 0.74), (-3.322, 0.1077, 0.74), (-3.4, 0.1, 0.74), (-3.478, 0.1077, 0.74), (-3.553, 0.1304, 0.74), (-3.622, 0.1674, 0.74), (-3.683, 0.2172, 0.74), (-3.733, 0.2778, 0.74), (-3.77, 0.3469, 0.74), (-3.792, 0.422, 0.74), (-3.8, 0.5, 0.74), (-3.792, 0.578, 0.74), (-3.77, 0.6531, 0.74), (-3.733, 0.7222, 0.74), (-3.683, 0.7828, 0.74), (-3.622, 0.8326, 0.74), (-3.553, 0.8696, 0.74), (-3.478, 0.8923, 0.74), (-3.4, 0.9, 0.74), (-3.322, 0.8923, 0.74), (-3.247, 0.8696, 0.74), (-3.178, 0.8326, 0.74)], [], [(1, 0, 32, 33), (2, 1, 33, 34), (3, 2, 34, 35), (4, 3, 35, 36), (5, 4, 36, 37), (6, 5, 37, 38), (7, 6, 38, 39), (8, 7, 39, 40), (9, 8, 40, 41), (10, 9, 41, 42), (11, 10, 42, 43), (12, 11, 43, 44), (13, 12, 44, 45), (14, 13, 45, 46), (15, 14, 46, 47), (16, 15, 47, 48), (17, 16, 48, 49), (18, 17, 49, 50), (19, 18, 50, 51), (20, 19, 51, 52), (21, 20, 52, 53), (22, 21, 53, 54), (23, 22, 54, 55), (24, 23, 55, 56), (25, 24, 56, 57), (26, 25, 57, 58), (27, 26, 58, 59), (28, 27, 59, 60), (29, 28, 60, 61), (30, 29, 61, 62), (31, 30, 62, 63), (31, 0, 32, 63), (61, 60, 59), (61, 59, 58), (62, 61, 58), (62, 58, 57), (63, 62, 57), (63, 57, 56), (32, 63, 56), (32, 56, 55), (33, 32, 55), (33, 55, 54), (34, 33, 54), (34, 54, 53), (35, 34, 53), (35, 53, 52), (36, 35, 52), (36, 52, 51), (37, 36, 51), (37, 51, 50), (38, 37, 50), (38, 50, 49), (39, 38, 49), (39, 49, 48), (40, 39, 48), (40, 48, 47), (41, 40, 47), (41, 47, 46), (42, 41, 46), (42, 46, 45), (43, 42, 45), (43, 45, 44), (29, 28, 27), (29, 27, 26), (30, 29, 26), (30, 26, 25), (31, 30, 25), (31, 25, 24), (0, 31, 24), (0, 24, 23), (1, 0, 23), (1, 23, 22), (2, 1, 22), (2, 22, 21), (3, 2, 21), (3, 21, 20), (4, 3, 20), (4, 20, 19), (5, 4, 19), (5, 19, 18), (6, 5, 18), (6, 18, 17), (7, 6, 17), (7, 17, 16), (8, 7, 16), (8, 16, 15), (9, 8, 15), (9, 15, 14), (10, 9, 14), (10, 14, 13), (11, 10, 13), (11, 13, 12)])
me_circle.polygons.foreach_set('material_index', [1, 1, 1, 1, 1, 1, 1, 1, 1, 1, 1, 1, 1, 1, 1, 1, 1, 1, 1, 1, 1, 1, 1, 1, 1, 1, 1, 1, 1, 1, 1, 1, 0, 0, 0, 0, 0, 0, 0, 0, 0, 0, 0, 0, 0, 0, 0, 0, 0, 0, 0, 0, 0, 0, 0, 0, 0, 0, 0, 0, 0, 0, 0, 0, 0, 0, 0, 0, 0, 0, 0, 0, 0, 0, 0, 0, 0, 0, 0, 0, 0, 0, 0, 0, 0, 0, 0, 0, 0, 0, 0, 0])
me_circle.materials.append(mat_blackmetal)
me_circle.materials.append(mat_roof)
me_circle.use_remesh_preserve_volume = False
me_circle.use_remesh_preserve_attributes = False
me_circle.use_mirror_vertex_groups = False
me_circle.update()
me_plane = bpy.data.meshes.new('Plane')
me_plane.from_pydata([(-4.0, 0.9, 0.9), (-4.0, 2.4, 1.0), (-4.0, 2.4, -1.0), (-4.0, 0.9, -0.9), (-4.0, 2.6, 0.9143), (-4.0, 2.7, 0.7286), (-4.0, 2.8, 0.3429), (-4.0, 2.8, -0.3429), (-4.0, 2.7, -0.7286), (-4.0, 2.6, -0.9143), (6.0, 2.6, -0.9143), (6.0, 2.7, -0.7286), (6.0, 2.8, -0.3429), (6.0, 2.8, 0.3429), (6.0, 2.7, 0.7286), (6.0, 2.6, 0.9143), (6.0, 0.9, -0.9), (6.0, 2.4, -1.0), (6.0, 2.4, 1.0), (6.0, 0.9, 0.9), (-4.0, 1.043, 1.0), (-4.0, 1.467, 1.0), (-4.0, 1.56, 1.0), (-4.0, 1.883, 1.0), (-4.0, 1.987, 1.0), (-4.0, 1.987, -1.0), (-4.0, 1.883, -1.0), (-4.0, 1.56, -1.0), (-4.0, 1.467, -1.0), (-4.0, 1.043, -1.0), (6.0, 1.043, -1.0), (6.0, 1.467, -1.0), (6.0, 1.56, -1.0), (6.0, 1.883, -1.0), (6.0, 1.987, -1.0), (6.0, 1.987, 1.0), (6.0, 1.883, 1.0), (6.0, 1.56, 1.0), (6.0, 1.467, 1.0), (6.0, 1.043, 1.0)], [], [(3, 0, 6, 7), (5, 0, 4), (8, 9, 3), (6, 0, 5), (7, 8, 3), (2, 9, 10, 17), (9, 8, 11, 10), (8, 7, 12, 11), (7, 6, 13, 12), (6, 5, 14, 13), (5, 4, 15, 14), (4, 1, 18, 15), (16, 12, 13, 19), (19, 14, 15), (16, 10, 11), (19, 13, 14), (16, 11, 12), (0, 20, 4), (20, 21, 4), (21, 22, 4), (22, 23, 4), (23, 24, 4), (24, 1, 4), (2, 25, 9), (25, 26, 9), (26, 27, 9), (27, 28, 9), (28, 29, 9), (29, 3, 9), (3, 29, 30, 16), (29, 28, 31, 30), (28, 27, 32, 31), (27, 26, 33, 32), (26, 25, 34, 33), (25, 2, 17, 34), (1, 24, 35, 18), (24, 23, 36, 35), (23, 22, 37, 36), (22, 21, 38, 37), (21, 20, 39, 38), (20, 0, 19, 39), (18, 35, 15), (35, 36, 15), (36, 37, 15), (37, 38, 15), (38, 39, 15), (39, 19, 15), (16, 30, 10), (30, 31, 10), (31, 32, 10), (32, 33, 10), (33, 34, 10), (34, 17, 10)])
me_plane.polygons.foreach_set('use_smooth', [0, 0, 0, 0, 0, 1, 1, 1, 1, 1, 1, 1, 0, 0, 0, 0, 0, 0, 0, 0, 0, 0, 0, 0, 0, 0, 0, 0, 0, 0, 0, 0, 0, 0, 0, 0, 0, 0, 0, 0, 0, 0, 0, 0, 0, 0, 0, 0, 0, 0, 0, 0, 0])
me_plane.polygons.foreach_set('material_index', [3, 3, 3, 3, 3, 1, 1, 1, 1, 1, 1, 1, 3, 3, 3, 3, 3, 3, 3, 3, 3, 3, 3, 3, 3, 3, 3, 3, 3, 0, 0, 2, 0, 2, 0, 0, 2, 0, 2, 0, 0, 3, 3, 3, 3, 3, 3, 3, 3, 3, 3, 3, 3])
me_plane.materials.append(mat_maincolour1)
me_plane.materials.append(mat_roof)
me_plane.materials.append(mat_trim)
me_plane.materials.append(mat_blackmetal)
me_plane.use_remesh_preserve_volume = False
me_plane.use_remesh_preserve_attributes = False
me_plane.use_mirror_vertex_groups = False
me_plane.update()
me_sphere = bpy.data.meshes.new('Sphere')
me_sphere.from_pydata([(-1.333e-06, 1.25e-06, 31.62), (-22.88, 16.62, 14.14), (8.74, 26.9, 14.14), (28.28, 4.856e-07, 14.14), (-8.74, 26.9, -14.14), (22.88, 16.62, -14.14), (-28.28, -7.508e-07, -14.14), (1.432e-06, -1.515e-06, -31.62), (-13.45, 9.772, 26.9), (5.137, 15.81, 26.9), (-8.313, 25.58, 16.63), (-26.9, 5.941e-07, 16.63), (16.63, 1.043e-06, 26.9), (21.76, 15.81, 16.63), (-30.08, 9.772, -1.941e-06), (-18.59, 25.58, -2.13e-06), (4.973e-08, 31.62, -1.581e-06), (18.59, 25.58, -5.047e-07), (30.08, 9.772, 6.886e-07), (-21.76, 15.81, -16.63), (8.313, 25.58, -16.63), (26.9, -8.593e-07, -16.63), (-16.63, -1.308e-06, -26.9), (-5.137, 15.81, -26.9), (13.45, 9.772, -26.9), (-24.33, 17.68, -2.035e-06), (-20.73, 21.1, 7.071), (-21.46, 21.63, -2.082e-06), (-19.66, 23.34, 3.536), (-22.53, 19.39, 3.536), (-22.9, 19.65, -2.059e-06), (-20.02, 23.61, -2.106e-06), (-20.2, 22.22, 5.303), (-19.12, 24.46, 1.768), (-21.63, 20.25, 5.303), (-23.43, 18.53, 1.768), (-20.56, 22.49, 1.768), (-21.1, 21.37, 3.536), (-22.0, 20.51, 1.768), (-22.18, 20.64, -2.071e-06), (-20.74, 22.62, -2.094e-06), (-19.93, 22.78, 4.419), (-19.39, 23.9, 2.652), (-22.08, 19.82, 4.419), (-22.98, 18.96, 2.652), (-21.01, 22.06, 0.8839), (-20.11, 22.92, 2.652), (-21.82, 20.38, 3.536), (-20.38, 22.36, 3.536), (-21.73, 21.07, 0.8839), (-22.26, 19.95, 2.652), (-20.29, 23.05, 0.8839), (-19.57, 24.04, 0.8839), (-19.84, 23.48, 1.768), (-20.83, 21.93, 2.652), (-21.55, 20.94, 2.652), (-21.28, 21.5, 1.768), (-23.16, 19.09, 0.8839), (-22.45, 20.08, 0.8839), (-22.71, 19.52, 1.768), (-21.37, 20.81, 4.419), (-20.65, 21.8, 4.419), (-20.92, 21.24, 5.303), (-6.725, 4.886, 29.26), (-18.17, 13.2, 20.52), (2.569, 7.906, 29.26), (6.939, 21.36, 20.52), (0.2137, 26.24, 15.38), (-15.6, 21.1, 15.38), (-24.89, 8.312, 15.38), (-29.18, 4.886, -7.071), (-26.48, 13.2, 7.071), (-13.66, 26.24, -7.071), (4.37, 29.26, 7.071), (-4.37, 29.26, -7.071), (13.66, 26.24, 7.071), (20.73, 21.1, -7.071), (-25.02, 7.906, -15.38), (-15.25, 21.36, -15.38), (-0.2137, 26.24, -15.38), (15.6, 21.1, -15.38), (-22.45, -1.03e-06, -20.52), (-8.313, -1.412e-06, -29.26), (-6.939, 21.36, -20.52), (-2.569, 7.906, -29.26), (18.17, 13.2, -20.52), (6.725, 4.886, -29.26), (-10.88, 17.68, 21.76), (-4.156, 12.79, 26.9), (-1.588, 20.7, 21.76), (-20.17, 4.886, 21.76), (-28.49, 4.886, 8.313), (-4.156, 28.6, 8.313), (-13.45, 25.58, 8.313), (-9.294, 28.6, -1.855e-06), (-25.92, 12.79, -8.313), (-20.17, 20.7, -8.313), (4.156, 28.6, -8.313), (9.294, 28.6, -1.043e-06), (13.45, 25.58, -8.313), (-13.45, 15.81, -21.76), (-19.19, 7.906, -21.76), (-10.88, 7.906, -26.9), (10.88, 17.68, -21.76), (1.588, 20.7, -21.76), (4.156, 12.79, -26.9), (-19.08, 24.81, 0.4419)], [], [(9, 13, 12), (3, 12, 13), (18, 3, 13), (13, 17, 18), (21, 18, 5), (30, 25, 19), (26, 32, 10), (25, 35, 1), (34, 26, 1), (31, 40, 19), (40, 27, 19), (27, 39, 19), (39, 30, 19), (32, 41, 10), (41, 28, 10), (28, 42, 10), (42, 33, 10), (51, 36, 45), (45, 40, 51), (31, 51, 40), (40, 45, 27), (51, 31, 52), (52, 53, 51), (36, 51, 53), (53, 52, 33), (42, 28, 46), (46, 53, 42), (33, 42, 53), (53, 46, 36), (54, 36, 46), (46, 48, 54), (37, 54, 48), (48, 46, 28), (54, 37, 55), (55, 56, 54), (36, 54, 56), (56, 55, 38), (49, 27, 45), (45, 56, 49), (38, 49, 56), (56, 45, 36), (50, 38, 55), (55, 47, 50), (29, 50, 47), (47, 55, 37), (30, 57, 25), (57, 35, 25), (57, 30, 58), (58, 59, 57), (35, 57, 59), (59, 58, 38), (50, 29, 44), (44, 59, 50), (38, 50, 59), (59, 44, 35), (49, 38, 58), (58, 39, 49), (27, 49, 39), (39, 58, 30), (60, 34, 43), (43, 47, 60), (37, 60, 47), (47, 43, 29), (60, 37, 61), (61, 62, 60), (34, 60, 62), (62, 61, 32), (34, 62, 26), (62, 32, 26), (41, 32, 61), (61, 48, 41), (28, 41, 48), (48, 61, 37), (35, 44, 1), (44, 29, 1), (29, 43, 1), (43, 34, 1), (68, 10, 87), (87, 64, 68), (1, 68, 64), (64, 87, 8), (88, 8, 87), (87, 89, 88), (9, 88, 89), (89, 87, 10), (67, 2, 66), (66, 89, 67), (10, 67, 89), (89, 66, 9), (88, 9, 65), (65, 63, 88), (8, 88, 63), (65, 0, 63), (90, 11, 69), (69, 64, 90), (8, 90, 64), (64, 69, 1), (9, 66, 13), (66, 2, 13), (0, 65, 12), (65, 9, 12), (91, 14, 71), (71, 69, 91), (11, 91, 69), (69, 71, 1), (92, 16, 73), (73, 67, 92), (10, 92, 67), (67, 73, 2), (92, 10, 93), (93, 94, 92), (16, 92, 94), (94, 93, 15), (72, 4, 74), (74, 94, 72), (15, 72, 94), (94, 74, 16), (17, 76, 18), (76, 5, 18), (2, 75, 13), (75, 17, 13), (77, 19, 95), (95, 70, 77), (6, 77, 70), (70, 95, 14), (78, 4, 72), (72, 96, 78), (19, 78, 96), (96, 72, 15), (79, 20, 97), (97, 74, 79), (4, 79, 74), (74, 97, 16), (98, 16, 97), (97, 99, 98), (17, 98, 99), (99, 97, 20), (80, 5, 76), (76, 99, 80), (20, 80, 99), (99, 76, 17), (98, 17, 75), (75, 73, 98), (16, 98, 73), (73, 75, 2), (100, 23, 83), (83, 78, 100), (19, 100, 78), (78, 83, 4), (100, 19, 101), (101, 102, 100), (23, 100, 102), (102, 101, 22), (82, 7, 84), (84, 102, 82), (22, 82, 102), (102, 84, 23), (81, 22, 101), (101, 77, 81), (6, 81, 77), (77, 101, 19), (103, 24, 85), (85, 80, 103), (20, 103, 80), (80, 85, 5), (103, 20, 104), (104, 105, 103), (24, 103, 105), (105, 104, 23), (84, 7, 86), (86, 105, 84), (23, 84, 105), (105, 86, 24), (83, 23, 104), (104, 79, 83), (4, 83, 79), (79, 104, 20), (5, 85, 21), (85, 24, 21), (14, 95, 25), (95, 19, 25), (1, 71, 25), (71, 14, 25), (10, 68, 26), (68, 1, 26), (19, 96, 31), (96, 15, 31), (15, 93, 33), (93, 10, 33), (52, 106, 33), (106, 15, 33), (15, 106, 31), (106, 52, 31)])
me_sphere.use_remesh_preserve_volume = False
me_sphere.use_remesh_preserve_attributes = False
me_sphere.use_mirror_vertex_groups = False
me_sphere.update()

# ---- objects
ob_plane_025 = bpy.data.objects.new('Plane.025', me_plane_043)
ob_plane_017 = bpy.data.objects.new('Plane.017', me_plane_042)
ob_plane_016 = bpy.data.objects.new('Plane.016', me_plane_041)
ob_plane_015 = bpy.data.objects.new('Plane.015', me_plane_040)
ob_plane_010 = bpy.data.objects.new('Plane.010', me_plane_039)
ob_plane_004 = bpy.data.objects.new('Plane.004', me_plane_038)
ob_plane_037 = bpy.data.objects.new('Plane.037', me_plane_037)
ob_plane_036 = bpy.data.objects.new('Plane.036', me_plane_036)
ob_plane_035 = bpy.data.objects.new('Plane.035', me_plane_035)
ob_plane_033 = bpy.data.objects.new('Plane.033', me_plane_033)
ob_plane_032 = bpy.data.objects.new('Plane.032', me_plane_032)
ob_plane_031 = bpy.data.objects.new('Plane.031', me_plane_013)
ob_plane_030 = bpy.data.objects.new('Plane.030', me_plane_012)
ob_plane_026 = bpy.data.objects.new('Plane.026', me_plane_007)
ob_plane_024 = bpy.data.objects.new('Plane.024', me_plane_005)
ob_plane_023 = bpy.data.objects.new('Plane.023', me_plane_004)
ob_plane_022 = bpy.data.objects.new('Plane.022', me_plane_003)
ob_plane_021 = bpy.data.objects.new('Plane.021', me_plane_002)
ob_plane_020 = bpy.data.objects.new('Plane.020', me_plane_001)
ob_cube_007 = bpy.data.objects.new('Cube.007', me_cube_007)
ob_cube_006 = bpy.data.objects.new('Cube.006', me_cube_006)
ob_cube_005 = bpy.data.objects.new('Cube.005', me_cube_005)
ob_plane_019 = bpy.data.objects.new('Plane.019', me_plane_031)
ob_plane_018 = bpy.data.objects.new('Plane.018', me_plane_030)
ob_plane_007 = bpy.data.objects.new('Plane.007', me_plane_029)
ob_plane_006 = bpy.data.objects.new('Plane.006', me_plane_028)
ob_plane_005 = bpy.data.objects.new('Plane.005', me_plane_027)
ob_plane_003 = bpy.data.objects.new('Plane.003', me_plane_025)
ob_plane_002 = bpy.data.objects.new('Plane.002', me_plane_024)
ob_plane_014 = bpy.data.objects.new('Plane.014', me_plane_020)
ob_plane_013 = bpy.data.objects.new('Plane.013', me_plane_019)
ob_plane_012 = bpy.data.objects.new('Plane.012', me_plane_018)
ob_plane_011 = bpy.data.objects.new('Plane.011', me_plane_017)
ob_plane_009 = bpy.data.objects.new('Plane.009', me_plane_015)
ob_plane_008 = bpy.data.objects.new('Plane.008', me_plane_014)
ob_plane_001 = bpy.data.objects.new('Plane.001', me_plane_008)
ob_cube_004 = bpy.data.objects.new('Cube.004', me_cube_004)
ob_cube_003 = bpy.data.objects.new('Cube.003', me_cube_003)
ob_cube_002 = bpy.data.objects.new('Cube.002', me_cube_002)
ob_cube_001 = bpy.data.objects.new('Cube.001', me_cube_001)
ob_cube = bpy.data.objects.new('Cube', me_cube)
ob_circle_007 = bpy.data.objects.new('Circle.007', me_circle_008)
ob_circle_006 = bpy.data.objects.new('Circle.006', me_circle_007)
ob_circle_005 = bpy.data.objects.new('Circle.005', me_circle_006)
ob_circle_004 = bpy.data.objects.new('Circle.004', me_circle_005)
ob_circle_003 = bpy.data.objects.new('Circle.003', me_circle_004)
ob_circle_002 = bpy.data.objects.new('Circle.002', me_circle_003)
ob_circle_001 = bpy.data.objects.new('Circle.001', me_circle_002)
ob_circle = bpy.data.objects.new('Circle', me_circle)
ob_plane = bpy.data.objects.new('Plane', me_plane)
ob_camera = bpy.data.objects.new('Camera', cam_camera_001)
ob_sphere = bpy.data.objects.new('Sphere', me_sphere)
ob_lamp_001 = bpy.data.objects.new('Lamp.001', light_lamp)

# ---- transforms, parenting, visibility, modifiers, constraints
ob_plane_025.location = (0.0, -6.722e-31, 0.0)
ob_plane_025.rotation_euler = (1.571, -0.0, 1.571)
ob_plane_025.lock_rotations_4d = False
ob_plane_025.empty_display_type = 'ARROWS'
ob_plane_025.color = (0.0, 0.0, 0.0, 1.0)
ob_plane_025.lineart.crease_threshold = 0.0
ob_plane_017.location = (0.0, -1.704e-31, 0.0)
ob_plane_017.rotation_euler = (1.571, -0.0, 1.571)
ob_plane_017.scale = (1.0, 1.0, -1.0)
ob_plane_017.lock_rotations_4d = False
ob_plane_017.empty_display_type = 'ARROWS'
ob_plane_017.color = (0.0, 0.0, 0.0, 1.0)
ob_plane_017.lineart.crease_threshold = 0.0
ob_plane_016.location = (0.0, 9.908e-30, -9.466e-30)
ob_plane_016.rotation_euler = (1.571, -0.0, 1.571)
ob_plane_016.scale = (1.0, 1.0, -1.0)
ob_plane_016.lock_rotations_4d = False
ob_plane_016.empty_display_type = 'ARROWS'
ob_plane_016.color = (0.0, 0.0, 0.0, 1.0)
ob_plane_016.lineart.crease_threshold = 0.0
ob_plane_015.location = (0.0, -3.231e-31, 0.0)
ob_plane_015.rotation_euler = (1.571, -0.0, 1.571)
ob_plane_015.lock_rotations_4d = False
ob_plane_015.empty_display_type = 'ARROWS'
ob_plane_015.color = (0.0, 0.0, 0.0, 1.0)
ob_plane_015.lineart.crease_threshold = 0.0
ob_plane_010.location = (0.0, 3.001e-30, 0.0)
ob_plane_010.rotation_euler = (1.571, -0.0, 1.571)
ob_plane_010.lock_rotations_4d = False
ob_plane_010.empty_display_type = 'ARROWS'
ob_plane_010.color = (0.0, 0.0, 0.0, 1.0)
ob_plane_010.lineart.crease_threshold = 0.0
ob_plane_004.location = (0.0, -2.808e-30, 2.524e-29)
ob_plane_004.rotation_euler = (1.571, -0.0, 1.571)
ob_plane_004.scale = (1.0, 1.0, -1.0)
ob_plane_004.lock_rotations_4d = False
ob_plane_004.empty_display_type = 'ARROWS'
ob_plane_004.color = (0.0, 0.0, 0.0, 1.0)
ob_plane_004.lineart.crease_threshold = 0.0
ob_plane_037.location = (0.0, 6.084e-31, 1.578e-30)
ob_plane_037.rotation_euler = (1.571, -0.0, 1.571)
ob_plane_037.scale = (1.0, 1.0, -1.0)
ob_plane_037.lock_rotations_4d = False
ob_plane_037.empty_display_type = 'ARROWS'
ob_plane_037.color = (0.0, 0.0, 0.0, 1.0)
ob_plane_037.lineart.crease_threshold = 0.0
ob_plane_036.location = (0.0, 0.0, 0.0)
ob_plane_036.rotation_euler = (1.571, -0.0, 1.571)
ob_plane_036.scale = (1.0, 1.0, -1.0)
ob_plane_036.lock_rotations_4d = False
ob_plane_036.empty_display_type = 'ARROWS'
ob_plane_036.color = (0.0, 0.0, 0.0, 1.0)
ob_plane_036.lineart.crease_threshold = 0.0
ob_plane_035.location = (0.0, -9.478e-31, 9.478e-31)
ob_plane_035.rotation_euler = (1.571, -0.0, 1.571)
ob_plane_035.scale = (1.0, 1.0, -1.0)
ob_plane_035.lock_rotations_4d = False
ob_plane_035.empty_display_type = 'ARROWS'
ob_plane_035.color = (0.0, 0.0, 0.0, 1.0)
ob_plane_035.lineart.crease_threshold = 0.0
ob_plane_033.location = (0.0, 1.091e-29, -1.091e-29)
ob_plane_033.rotation_euler = (1.571, -0.0, 1.571)
ob_plane_033.scale = (1.0, 1.0, -1.0)
ob_plane_033.lock_rotations_4d = False
ob_plane_033.empty_display_type = 'ARROWS'
ob_plane_033.color = (0.0, 0.0, 0.0, 1.0)
ob_plane_033.lineart.crease_threshold = 0.0
ob_plane_032.location = (0.0, 4.833e-31, -3.944e-31)
ob_plane_032.rotation_euler = (1.571, -0.0, 1.571)
ob_plane_032.scale = (1.0, 1.0, -1.0)
ob_plane_032.lock_rotations_4d = False
ob_plane_032.empty_display_type = 'ARROWS'
ob_plane_032.color = (0.0, 0.0, 0.0, 1.0)
ob_plane_032.lineart.crease_threshold = 0.0
ob_plane_031.location = (0.0, -1.005e-31, 0.0)
ob_plane_031.rotation_euler = (1.571, -0.0, 1.571)
ob_plane_031.scale = (1.0, 1.0, -1.0)
ob_plane_031.lock_rotations_4d = False
ob_plane_031.empty_display_type = 'ARROWS'
ob_plane_031.color = (0.0, 0.0, 0.0, 1.0)
ob_plane_031.lineart.crease_threshold = 0.0
ob_plane_030.location = (0.0, 1.9e-30, -1.578e-30)
ob_plane_030.rotation_euler = (1.571, -0.0, 1.571)
ob_plane_030.scale = (1.0, 1.0, -1.0)
ob_plane_030.lock_rotations_4d = False
ob_plane_030.empty_display_type = 'ARROWS'
ob_plane_030.color = (0.0, 0.0, 0.0, 1.0)
ob_plane_030.lineart.crease_threshold = 0.0
ob_plane_026.location = (2.803e-45, 0.0, 0.0)
ob_plane_026.rotation_euler = (1.571, -0.0, 1.571)
ob_plane_026.scale = (1.0, 1.0, -1.0)
ob_plane_026.lock_rotations_4d = False
ob_plane_026.empty_display_type = 'ARROWS'
ob_plane_026.color = (0.0, 0.0, 0.0, 1.0)
ob_plane_026.lineart.crease_threshold = 0.0
ob_plane_024.location = (3.784e-44, 0.0, 0.0)
ob_plane_024.rotation_euler = (1.571, -0.0, 1.571)
ob_plane_024.scale = (1.0, 1.0, -1.0)
ob_plane_024.lock_rotations_4d = False
ob_plane_024.empty_display_type = 'ARROWS'
ob_plane_024.color = (0.0, 0.0, 0.0, 1.0)
ob_plane_024.lineart.crease_threshold = 0.0
ob_plane_023.location = (0.0, -1.014e-30, 0.0)
ob_plane_023.rotation_euler = (1.571, -0.0, 1.571)
ob_plane_023.scale = (1.0, 1.0, -1.0)
ob_plane_023.lock_rotations_4d = False
ob_plane_023.empty_display_type = 'ARROWS'
ob_plane_023.color = (0.0, 0.0, 0.0, 1.0)
ob_plane_023.lineart.crease_threshold = 0.0
ob_plane_022.location = (0.0, 4.08e-30, -2.524e-29)
ob_plane_022.rotation_euler = (1.571, -0.0, 1.571)
ob_plane_022.scale = (1.0, 1.0, -1.0)
ob_plane_022.lock_rotations_4d = False
ob_plane_022.empty_display_type = 'ARROWS'
ob_plane_022.color = (0.0, 0.0, 0.0, 1.0)
ob_plane_022.lineart.crease_threshold = 0.0
ob_plane_021.location = (0.0, 3.229e-30, 2.524e-29)
ob_plane_021.rotation_euler = (1.571, -0.0, 1.571)
ob_plane_021.scale = (1.0, 1.0, -1.0)
ob_plane_021.lock_rotations_4d = False
ob_plane_021.empty_display_type = 'ARROWS'
ob_plane_021.color = (0.0, 0.0, 0.0, 1.0)
ob_plane_021.lineart.crease_threshold = 0.0
ob_plane_020.location = (0.0, 2.377e-30, 0.0)
ob_plane_020.rotation_euler = (1.571, -0.0, 1.571)
ob_plane_020.scale = (1.0, 1.0, -1.0)
ob_plane_020.lock_rotations_4d = False
ob_plane_020.empty_display_type = 'ARROWS'
ob_plane_020.color = (0.0, 0.0, 0.0, 1.0)
ob_plane_020.lineart.crease_threshold = 0.0
ob_cube_007.location = (0.0, 0.0, 0.0)
ob_cube_007.rotation_euler = (1.571, -0.0, 1.571)
ob_cube_007.lock_rotations_4d = False
ob_cube_007.empty_display_type = 'ARROWS'
ob_cube_007.color = (0.0, 0.0, 0.0, 1.0)
ob_cube_007.lineart.crease_threshold = 0.0
ob_cube_006.location = (0.0, 0.0, 0.0)
ob_cube_006.rotation_euler = (1.571, -0.0, 1.571)
ob_cube_006.lock_rotations_4d = False
ob_cube_006.empty_display_type = 'ARROWS'
ob_cube_006.color = (0.0, 0.0, 0.0, 1.0)
ob_cube_006.lineart.crease_threshold = 0.0
ob_cube_005.location = (0.0, 0.0, 0.0)
ob_cube_005.rotation_euler = (1.571, -0.0, -0.0)
ob_cube_005.lock_rotations_4d = False
ob_cube_005.empty_display_type = 'ARROWS'
ob_cube_005.color = (0.0, 0.0, 0.0, 1.0)
ob_cube_005.lineart.crease_threshold = 0.0
ob_plane_019.location = (0.0, 1.159e-29, -2.524e-29)
ob_plane_019.rotation_euler = (1.571, -0.0, 1.571)
ob_plane_019.lock_rotations_4d = False
ob_plane_019.empty_display_type = 'ARROWS'
ob_plane_019.color = (0.0, 0.0, 0.0, 1.0)
ob_plane_019.lineart.crease_threshold = 0.0
ob_plane_018.location = (0.0, 4.006e-30, -2.524e-29)
ob_plane_018.rotation_euler = (1.571, -0.0, 1.571)
ob_plane_018.lock_rotations_4d = False
ob_plane_018.empty_display_type = 'ARROWS'
ob_plane_018.color = (0.0, 0.0, 0.0, 1.0)
ob_plane_018.lineart.crease_threshold = 0.0
ob_plane_007.location = (0.0, 9.045e-30, 2.524e-29)
ob_plane_007.rotation_euler = (1.571, -0.0, 1.571)
ob_plane_007.lock_rotations_4d = False
ob_plane_007.empty_display_type = 'ARROWS'
ob_plane_007.color = (0.0, 0.0, 0.0, 1.0)
ob_plane_007.lineart.crease_threshold = 0.0
ob_plane_006.location = (0.0, 0.0, 0.0)
ob_plane_006.rotation_euler = (1.571, -0.0, 1.571)
ob_plane_006.lock_rotations_4d = False
ob_plane_006.empty_display_type = 'ARROWS'
ob_plane_006.color = (0.0, 0.0, 0.0, 1.0)
ob_plane_006.lineart.crease_threshold = 0.0
ob_plane_005.location = (-8.408e-45, 0.0, 0.0)
ob_plane_005.rotation_euler = (1.571, -0.0, 1.571)
ob_plane_005.lock_rotations_4d = False
ob_plane_005.empty_display_type = 'ARROWS'
ob_plane_005.color = (0.0, 0.0, 0.0, 1.0)
ob_plane_005.lineart.crease_threshold = 0.0
ob_plane_003.location = (0.0, 0.0, 0.0)
ob_plane_003.rotation_euler = (1.571, -0.0, 1.571)
ob_plane_003.lock_rotations_4d = False
ob_plane_003.empty_display_type = 'ARROWS'
ob_plane_003.color = (0.0, 0.0, 0.0, 1.0)
ob_plane_003.lineart.crease_threshold = 0.0
ob_plane_002.location = (0.0, 0.0, 0.0)
ob_plane_002.rotation_euler = (1.571, -0.0, 1.571)
ob_plane_002.lock_rotations_4d = False
ob_plane_002.empty_display_type = 'ARROWS'
ob_plane_002.color = (0.0, 0.0, 0.0, 1.0)
ob_plane_002.lineart.crease_threshold = 0.0
ob_plane_014.location = (0.0, -2.465e-31, 3.944e-31)
ob_plane_014.rotation_euler = (1.571, -0.0, 1.571)
ob_plane_014.lock_rotations_4d = False
ob_plane_014.empty_display_type = 'ARROWS'
ob_plane_014.color = (0.0, 0.0, 0.0, 1.0)
ob_plane_014.lineart.crease_threshold = 0.0
ob_plane_013.location = (0.0, -2.846e-31, 0.0)
ob_plane_013.rotation_euler = (1.571, -0.0, 1.571)
ob_plane_013.lock_rotations_4d = False
ob_plane_013.empty_display_type = 'ARROWS'
ob_plane_013.color = (0.0, 0.0, 0.0, 1.0)
ob_plane_013.lineart.crease_threshold = 0.0
ob_plane_012.location = (0.0, -1.005e-31, 0.0)
ob_plane_012.rotation_euler = (1.571, -0.0, 1.571)
ob_plane_012.lock_rotations_4d = False
ob_plane_012.empty_display_type = 'ARROWS'
ob_plane_012.color = (0.0, 0.0, 0.0, 1.0)
ob_plane_012.lineart.crease_threshold = 0.0
ob_plane_011.location = (0.0, 5.037e-30, -5.037e-30)
ob_plane_011.rotation_euler = (1.571, -0.0, 1.571)
ob_plane_011.lock_rotations_4d = False
ob_plane_011.empty_display_type = 'ARROWS'
ob_plane_011.color = (0.0, 0.0, 0.0, 1.0)
ob_plane_011.lineart.crease_threshold = 0.0
ob_plane_009.location = (0.0, -9.478e-31, 9.478e-31)
ob_plane_009.rotation_euler = (1.571, -0.0, 1.571)
ob_plane_009.lock_rotations_4d = False
ob_plane_009.empty_display_type = 'ARROWS'
ob_plane_009.color = (0.0, 0.0, 0.0, 1.0)
ob_plane_009.lineart.crease_threshold = 0.0
ob_plane_008.location = (0.0, -1.401e-45, 0.0)
ob_plane_008.rotation_euler = (1.571, -0.0, 1.571)
ob_plane_008.lock_rotations_4d = False
ob_plane_008.empty_display_type = 'ARROWS'
ob_plane_008.color = (0.0, 0.0, 0.0, 1.0)
ob_plane_008.lineart.crease_threshold = 0.0
ob_plane_001.location = (0.0, 7.299e-31, 0.0)
ob_plane_001.rotation_euler = (1.571, -0.0, 1.571)
ob_plane_001.lock_rotations_4d = False
ob_plane_001.empty_display_type = 'ARROWS'
ob_plane_001.color = (0.0, 0.0, 0.0, 1.0)
ob_plane_001.lineart.crease_threshold = 0.0
ob_cube_004.location = (0.0, 0.0, 0.0)
ob_cube_004.rotation_euler = (1.571, -0.0, 1.571)
ob_cube_004.lock_rotations_4d = False
ob_cube_004.empty_display_type = 'ARROWS'
ob_cube_004.color = (0.0, 0.0, 0.0, 1.0)
ob_cube_004.lineart.crease_threshold = 0.0
ob_cube_003.location = (0.0, 0.0, 0.0)
ob_cube_003.rotation_euler = (1.571, -0.0, -0.0)
ob_cube_003.scale = (-1.0, 1.0, 1.0)
ob_cube_003.lock_rotations_4d = False
ob_cube_003.empty_display_type = 'ARROWS'
ob_cube_003.color = (0.0, 0.0, 0.0, 1.0)
ob_cube_003.lineart.crease_threshold = 0.0
ob_cube_002.location = (0.0, 0.0, 0.0)
ob_cube_002.rotation_euler = (1.571, -0.0, -0.0)
ob_cube_002.scale = (-1.0, 1.0, 1.0)
ob_cube_002.lock_rotations_4d = False
ob_cube_002.empty_display_type = 'ARROWS'
ob_cube_002.color = (0.0, 0.0, 0.0, 1.0)
ob_cube_002.lineart.crease_threshold = 0.0
ob_cube_001.location = (0.0, 0.0, 0.0)
ob_cube_001.rotation_euler = (1.571, -0.0, -0.0)
ob_cube_001.lock_rotations_4d = False
ob_cube_001.empty_display_type = 'ARROWS'
ob_cube_001.color = (0.0, 0.0, 0.0, 1.0)
ob_cube_001.lineart.crease_threshold = 0.0
ob_cube.location = (0.0, 0.0, 0.0)
ob_cube.rotation_euler = (1.571, -0.0, -0.0)
ob_cube.lock_rotations_4d = False
ob_cube.empty_display_type = 'ARROWS'
ob_cube.color = (0.0, 0.0, 0.0, 1.0)
ob_cube.lineart.crease_threshold = 0.0
ob_circle_007.location = (-1.401e-44, 0.0, 0.0)
ob_circle_007.rotation_euler = (1.571, -0.0, 1.571)
ob_circle_007.lock_rotations_4d = False
ob_circle_007.empty_display_type = 'ARROWS'
ob_circle_007.color = (0.0, 0.0, 0.0, 1.0)
ob_circle_007.lineart.crease_threshold = 0.0
ob_circle_006.location = (0.0, 0.0, 0.0)
ob_circle_006.rotation_euler = (1.571, -0.0, 1.571)
ob_circle_006.lock_rotations_4d = False
ob_circle_006.empty_display_type = 'ARROWS'
ob_circle_006.color = (0.0, 0.0, 0.0, 1.0)
ob_circle_006.lineart.crease_threshold = 0.0
ob_circle_005.location = (0.0, 0.0, 0.0)
ob_circle_005.rotation_euler = (1.571, -0.0, 1.571)
ob_circle_005.lock_rotations_4d = False
ob_circle_005.empty_display_type = 'ARROWS'
ob_circle_005.color = (0.0, 0.0, 0.0, 1.0)
ob_circle_005.lineart.crease_threshold = 0.0
ob_circle_004.location = (0.0, 0.0, 0.0)
ob_circle_004.rotation_euler = (1.571, -0.0, 1.571)
ob_circle_004.lock_rotations_4d = False
ob_circle_004.empty_display_type = 'ARROWS'
ob_circle_004.color = (0.0, 0.0, 0.0, 1.0)
ob_circle_004.lineart.crease_threshold = 0.0
ob_circle_003.location = (0.0, 0.0, 0.0)
ob_circle_003.rotation_euler = (1.571, -0.0, 1.571)
ob_circle_003.lock_rotations_4d = False
ob_circle_003.empty_display_type = 'ARROWS'
ob_circle_003.color = (0.0, 0.0, 0.0, 1.0)
ob_circle_003.lineart.crease_threshold = 0.0
ob_circle_002.location = (0.0, 0.0, 0.0)
ob_circle_002.rotation_euler = (1.571, -0.0, 1.571)
ob_circle_002.lock_rotations_4d = False
ob_circle_002.empty_display_type = 'ARROWS'
ob_circle_002.color = (0.0, 0.0, 0.0, 1.0)
ob_circle_002.lineart.crease_threshold = 0.0
ob_circle_001.location = (0.0, 3.673e-40, -3.673e-40)
ob_circle_001.rotation_euler = (1.571, -0.0, 1.571)
ob_circle_001.lock_rotations_4d = False
ob_circle_001.empty_display_type = 'ARROWS'
ob_circle_001.color = (0.0, 0.0, 0.0, 1.0)
ob_circle_001.lineart.crease_threshold = 0.0
ob_circle.location = (0.0, 0.0, 0.0)
ob_circle.rotation_euler = (1.571, -0.0, 1.571)
ob_circle.lock_rotations_4d = False
ob_circle.empty_display_type = 'ARROWS'
ob_circle.color = (0.0, 0.0, 0.0, 1.0)
ob_circle.lineart.crease_threshold = 0.0
ob_plane.location = (0.0, 0.0, 0.0)
ob_plane.rotation_euler = (1.571, -0.0, 1.571)
ob_plane.lock_rotations_4d = False
ob_plane.empty_display_type = 'ARROWS'
ob_plane.color = (0.0, 0.0, 0.0, 1.0)
ob_plane.lineart.crease_threshold = 0.0
ob_camera.location = (10.0, -10.0, 10.0)
ob_camera.rotation_euler = (1.047, 0.0, 0.7854)
ob_camera.lock_rotations_4d = False
ob_camera.empty_display_type = 'ARROWS'
ob_camera.color = (0.0, 0.0, 0.0, 1.0)
ob_camera.lineart.crease_threshold = 0.0
ob_sphere.location = (-0.02993, 0.1261, 0.07312)
ob_sphere.rotation_euler = (1.571, -0.0, 1.571)
ob_sphere.lock_rotations_4d = False
ob_sphere.empty_display_type = 'ARROWS'
ob_sphere.color = (0.0, 0.0, 0.0, 1.0)
ob_sphere.show_instancer_for_render = False
ob_sphere.instance_type = 'VERTS'
ob_sphere.use_instance_vertices_rotation = True
ob_sphere.lineart.crease_threshold = 0.0
ob_lamp_001.parent = ob_sphere
ob_lamp_001.matrix_parent_inverse = Matrix(((-4.371e-08, 1.0, -2.118e-22, -0.1261), (4.371e-08, 1.911e-15, 1.0, -0.07312), (1.0, 4.371e-08, -4.371e-08, 0.02993), (0.0, 0.0, 0.0, 1.0)))
ob_lamp_001.location = (-0.02993, 0.1261, 0.07312)
ob_lamp_001.rotation_euler = (1.571, -0.0, 1.571)
ob_lamp_001.lock_rotations_4d = False
ob_lamp_001.empty_display_type = 'ARROWS'
ob_lamp_001.color = (0.0, 0.0, 0.0, 1.0)
ob_lamp_001.lineart.crease_threshold = 0.0

# ---- collection membership
col_collection_1.objects.link(ob_plane_025)
col_collection_1.objects.link(ob_plane_017)
col_collection_1.objects.link(ob_plane_016)
col_collection_1.objects.link(ob_plane_015)
col_collection_1.objects.link(ob_plane_010)
col_collection_1.objects.link(ob_plane_004)
col_collection_1.objects.link(ob_plane_037)
col_collection_1.objects.link(ob_plane_036)
col_collection_1.objects.link(ob_plane_035)
col_collection_1.objects.link(ob_plane_033)
col_collection_1.objects.link(ob_plane_032)
col_collection_1.objects.link(ob_plane_031)
col_collection_1.objects.link(ob_plane_030)
col_collection_1.objects.link(ob_plane_026)
col_collection_1.objects.link(ob_plane_024)
col_collection_1.objects.link(ob_plane_023)
col_collection_1.objects.link(ob_plane_022)
col_collection_1.objects.link(ob_plane_021)
col_collection_1.objects.link(ob_plane_020)
col_collection_1.objects.link(ob_cube_007)
col_collection_1.objects.link(ob_cube_006)
col_collection_1.objects.link(ob_cube_005)
col_collection_1.objects.link(ob_plane_019)
col_collection_1.objects.link(ob_plane_018)
col_collection_1.objects.link(ob_plane_007)
col_collection_1.objects.link(ob_plane_006)
col_collection_1.objects.link(ob_plane_005)
col_collection_1.objects.link(ob_plane_003)
col_collection_1.objects.link(ob_plane_002)
col_collection_1.objects.link(ob_plane_014)
col_collection_1.objects.link(ob_plane_013)
col_collection_1.objects.link(ob_plane_012)
col_collection_1.objects.link(ob_plane_011)
col_collection_1.objects.link(ob_plane_009)
col_collection_1.objects.link(ob_plane_008)
col_collection_1.objects.link(ob_plane_001)
col_collection_1.objects.link(ob_cube_004)
col_collection_1.objects.link(ob_cube_003)
col_collection_1.objects.link(ob_cube_002)
col_collection_1.objects.link(ob_cube_001)
col_collection_1.objects.link(ob_cube)
col_collection_1.objects.link(ob_circle_007)
col_collection_1.objects.link(ob_circle_006)
col_collection_1.objects.link(ob_circle_005)
col_collection_1.objects.link(ob_circle_004)
col_collection_1.objects.link(ob_circle_003)
col_collection_1.objects.link(ob_circle_002)
col_collection_1.objects.link(ob_circle_001)
col_collection_1.objects.link(ob_circle)
col_collection_1.objects.link(ob_plane)
col_collection_2.objects.link(ob_camera)
col_collection_3.objects.link(ob_sphere)
col_collection_3.objects.link(ob_lamp_001)

# ---- scene / render settings (as saved in the file)
scene.camera = ob_camera
scene.frame_start = 1; scene.frame_end = 250; scene.frame_set(2)
scene.render.engine = 'BLENDER_EEVEE_NEXT'
scene.render.image_settings.color_mode = 'RGB'
scene.render.image_settings.compression = 90
scene.render.resolution_x = 128
scene.render.resolution_y = 128
scene.render.pixel_aspect_x = 100.0
scene.render.pixel_aspect_y = 100.0
scene.render.fps = 25
scene.render.dither_intensity = 0.0
scene.render.use_compositing = False
scene.render.use_sequencer = False
scene.render.bake_bias = 0.0
scene.render.use_stamp_time = False
scene.render.use_stamp_date = False
scene.render.use_stamp_frame = False
scene.render.use_stamp_camera = False
scene.render.use_stamp_scene = False
scene.render.use_stamp_filename = False
scene.render.use_stamp_render_time = False
scene.render.stamp_font_size = 0
scene.cycles.use_denoising = False
scene.cycles.samples = 10
scene.cycles.sampling_pattern = 'TABULATED_SOBOL'
scene.cycles.light_sampling_threshold = 0.0
scene.cycles.use_adaptive_sampling = False
scene.cycles.use_light_tree = False
scene.cycles.blur_glossy = 0.0
scene.cycles.volume_bounces = 1
scene.cycles.pixel_filter_type = 'GAUSSIAN'
scene.cycles.sample_clamp_indirect = 0.0
scene.view_settings.view_transform = 'Raw'
bpy.context.view_layer.update()
